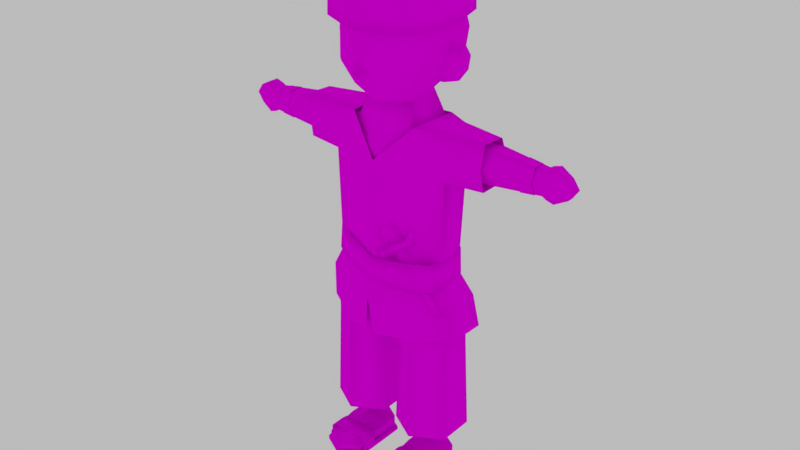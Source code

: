 # Source: Awang_B.blend  (saved by Blender 2.78.0; exported with 4.5.12 LTS)
import bpy
from mathutils import Matrix  # noqa: F401  (used for matrix-valued properties, if any)

bpy.ops.wm.read_factory_settings(use_empty=True)
scene = bpy.context.scene
scene.name = 'Scene'

# ---- collections
col_collection_1 = bpy.data.collections.new('Collection 1'); scene.collection.children.link(col_collection_1)

# ---- images (referenced by path relative to the original .blend; pixels are not part of the script)
import os
ASSET_DIR = os.environ.get("B2B_ASSET_DIR", "")  # directory of the original .blend (textures are referenced by path, not embedded)
HERE = os.path.dirname(os.path.abspath(__file__))  # packed textures are extracted next to this script under _unpacked/

def load_image(name, relpath, width, height, colorspace="sRGB"):
    """Load a texture the original file referenced (path relative to the .blend, or extracted next to this script)."""
    p = next((c for c in (os.path.join(HERE, relpath), os.path.join(ASSET_DIR, relpath)) if relpath and os.path.exists(c)), "")
    if p:
        img = bpy.data.images.load(p, check_existing=True)
        img.name = name
    else:  # same state as the original file: an image datablock whose file is absent (Cycles renders it pink)
        img = bpy.data.images.new(name, width, height)
        img.source = "FILE"
        img.filepath = "//" + (relpath or name)
    img.colorspace_settings.name = colorspace
    return img
img_awang_d_png = load_image('awang_d.png', 'awangwface_d.png', 1024, 1024, 'sRGB')

# ---- materials (node trees are filled in below, after node groups)
mat_skin = bpy.data.materials.new('skin')
mat_skin.alpha_threshold = 0.0
mat_skin.roughness = 0.5
mat_skin.line_color = (0.0, 0.0, 0.0, 1.0)

# ---- material node trees
mat_skin.use_nodes = True; mat_skin.node_tree.nodes.clear()
_N = mat_skin.node_tree.nodes; _L = mat_skin.node_tree.links
n0 = _N.new('ShaderNodeOutputMaterial'); n0.name = 'Material Output'; n0.location = (300, 300)
n1 = _N.new('ShaderNodeBsdfDiffuse'); n1.name = 'Diffuse BSDF'; n1.location = (116, 299)
n2 = _N.new('ShaderNodeTexImage'); n2.name = 'Image Texture'; n2.location = (-88, 327)
n2.width = 140
n2.image = img_awang_d_png
_L.new(n1.outputs[0], n0.inputs[0])
_L.new(n2.outputs[0], n1.inputs[0])
n0.is_active_output = True

# ---- world
world_world = bpy.data.worlds.new('World'); scene.world = world_world
world_world.use_nodes = True; world_world.node_tree.nodes.clear()
_N = world_world.node_tree.nodes; _L = world_world.node_tree.links
n0 = _N.new('ShaderNodeOutputWorld'); n0.name = 'World Output'; n0.location = (300, 300)
n1 = _N.new('ShaderNodeBackground'); n1.name = 'Background'; n1.location = (10, 300)
n1.inputs[0].default_value = (1.0, 1.0, 1.0, 1.0)
n1.inputs[1].default_value = 0.5
_L.new(n1.outputs[0], n0.inputs[0])
n0.is_active_output = True
world_world.color = (0.05088, 0.05088, 0.05088)
world_world.use_sun_shadow = False
world_world.sun_shadow_jitter_overblur = 0.0
world_world.cycles.sampling_method = 'MANUAL'

# ---- meshes
me_awang_b = bpy.data.meshes.new('Awang B')
me_awang_b.from_pydata([(0.8238, -0.3337, 1.651), (0.2324, -0.5163, 2.551), (0.7689, -0.1879, 1.645), (0.1774, -0.3705, 2.544), (0.8896, -0.307, 1.693), (0.3417, -0.4705, 2.652), (0.8346, -0.1612, 1.687), (0.2868, -0.3247, 2.646), (0.7356, -0.3638, 1.721), (0.6806, -0.2181, 1.715), (0.7818, -0.177, 1.779), (0.8368, -0.3228, 1.786), (0.4257, -0.4587, 2.209), (0.3707, -0.3129, 2.203), (0.4951, -0.2625, 2.282), (0.55, -0.4083, 2.289), (0.4493, -0.4592, 2.603), (0.3766, -0.2661, 2.594), (0.5308, -0.4304, 2.56), (0.458, -0.2374, 2.551), (0.1667, -0.5723, 2.457), (0.09395, -0.3792, 2.448), (0.221, -0.5561, 2.362), (0.1483, -0.363, 2.353), (0.4533, -0.4539, 2.687), (0.3805, -0.2609, 2.678), (0.4619, -0.2321, 2.635), (0.5347, -0.4251, 2.644), (0.4579, -0.4257, 2.733), (0.4, -0.2772, 2.726), (0.4625, -0.2534, 2.7), (0.5204, -0.4019, 2.707), (0.2191, -0.608, 2.323), (0.1405, -0.6314, 2.461), (0.0351, -0.352, 2.448), (0.1137, -0.3286, 2.31), (0.1947, -0.5898, 2.328), (0.1294, -0.6093, 2.442), (0.04194, -0.3773, 2.432), (0.1072, -0.3578, 2.318), (0.2057, -0.5519, 2.558), (0.1336, -0.3608, 2.55), (0.277, -0.3008, 2.683), (0.349, -0.4919, 2.691), (0.1751, -0.5907, 2.569), (0.08482, -0.3511, 2.558), (0.2645, -0.2759, 2.725), (0.3548, -0.5155, 2.735), (0.1408, -0.6018, 2.611), (0.05043, -0.3622, 2.6), (0.2301, -0.287, 2.767), (0.3204, -0.5265, 2.778), (0.1186, -0.5736, 2.676), (0.05037, -0.3928, 2.668), (0.186, -0.336, 2.794), (0.2542, -0.5168, 2.802), (0.3793, 0.2488, 5.63), (0.5674, 0.3276, 5.353), (0.6776, 0.1001, 4.785), (0.6694, 0.1048, 4.638), (0.5095, 0.02892, 4.449), (0.3793, -0.2488, 5.63), (0.5599, -0.3198, 5.351), (0.1096, -0.6877, 4.685), (0.1525, -0.6679, 4.599), (0.1101, -0.6819, 4.578), (1.96, -0.117, 3.631), (0.4867, 0.2882, 1.124), (1.96, -0.04906, 3.776), (0.2371, 0.1441, 1.124), (0.2371, -0.1441, 1.124), (0.4867, -0.2882, 1.124), (0.7363, -0.1441, 1.916), (0.7363, -0.1441, 1.124), (0.7363, 0.1441, 1.124), (0.7363, -0.2674, 3.631), (0.2371, 0.1441, -0.5205), (0.2371, -0.1441, -0.5205), (0.7363, 0.1337, 3.86), (0.4867, -0.2882, -0.5205), (0.7363, -0.1441, -0.5205), (0.7363, 0.1337, 3.4), (0.7363, 0.1441, -0.5205), (0.4867, 0.2882, -0.5205), (0.7363, -0.1337, 3.4), (0.7363, 0.2674, 3.631), (0.2371, -0.1441, -0.676), (0.7363, 0.1441, 1.916), (0.7363, -0.1337, 3.863), (0.4867, -0.2882, -0.676), (0.4867, -0.2882, 3.4), (0.3681, 0.3489, 3.631), (0.3681, -0.3489, 3.631), (0.4867, 0.2882, 1.916), (0.4209, 0.282, 3.912), (0.4867, -0.2882, 1.916), (0.7363, -0.1441, -0.676), (0.4867, 0.2882, 3.4), (0.4867, 0.2882, 1.412), (0.4867, -0.2882, 1.412), (0.7363, -0.1441, 1.412), (0.7363, 0.1441, 1.412), (1.96, 0.08674, 3.776), (1.96, 0.1546, 3.631), (1.96, 0.08674, 3.486), (1.96, -0.04906, 3.486), (1.264, -0.1746, 3.631), (1.264, -0.0779, 3.838), (1.332, 0.1175, 3.842), (1.197, 0.1175, 3.842), (1.264, 0.1118, 3.83), (1.332, 0.2161, 3.631), (1.197, 0.2161, 3.631), (1.264, 0.2048, 3.631), (1.332, 0.1175, 3.421), (1.197, 0.1175, 3.421), (1.264, 0.1118, 3.433), (1.264, -0.0779, 3.425), (0.745, 0.1492, 0.3115), (0.7494, -0.1517, 0.4016), (0.7494, -0.1517, 0.2215), (0.7363, -0.1441, 0.3115), (0.4867, -0.3034, 0.4016), (0.4867, -0.3034, 0.2215), (0.4867, -0.2882, 0.3115), (0.224, -0.1517, 0.2215), (0.224, -0.1517, 0.4016), (0.2371, -0.1441, 0.3115), (0.4867, 0.2983, 0.3115), (0.2283, 0.1492, 0.3115), (0.7363, 0.1441, -0.676), (0.3737, -0.282, 3.912), (0.2371, 0.1441, -0.676), (0.4867, 0.2882, -0.676), (0.4867, -0.7145, -0.5905), (0.2371, -0.5704, -0.5905), (0.7363, -0.5704, -0.5905), (0.7363, -0.5704, -0.676), (0.4867, -0.7145, -0.676), (0.2371, -0.5704, -0.676), (2.009, -0.117, 3.631), (2.009, -0.04906, 3.458), (2.009, 0.08674, 3.458), (2.009, 0.1546, 3.631), (2.009, 0.08674, 3.804), (2.009, -0.04906, 3.804), (2.105, -0.117, 3.631), (2.105, -0.04906, 3.43), (2.105, 0.08674, 3.43), (2.105, 0.1546, 3.631), (2.105, 0.08674, 3.832), (2.105, -0.04906, 3.832), (2.266, -0.06153, 3.631), (2.266, -0.02135, 3.512), (2.266, 0.05903, 3.512), (2.266, 0.09921, 3.631), (2.266, 0.05903, 3.75), (2.266, -0.02135, 3.75), (2.348, -0.02135, 3.631), (2.348, 0.05903, 3.631), (0.8973, -0.2271, 1.755), (0.7164, -0.2896, 3.638), (0.7514, 0.1963, 3.941), (0.7852, 0.1994, 3.362), (0.797, -0.2264, 3.353), (0.7291, 0.2944, 3.633), (0.9051, 0.2506, 1.755), (0.7698, -0.2041, 3.934), (0.5166, -0.3507, 3.402), (0.4054, 0.446, 3.634), (0.3997, -0.4185, 3.621), (0.5315, 0.5065, 1.77), (0.4874, 0.3006, 3.962), (0.5222, -0.4601, 1.76), (0.5161, 0.3534, 3.395), (1.269, -0.1991, 3.633), (1.277, -0.143, 3.915), (0.9343, 0.3524, 1.277), (1.281, 0.1663, 3.9), (1.277, 0.2768, 3.627), (0.9265, -0.1932, 1.278), (1.28, 0.1574, 3.359), (1.279, -0.1504, 3.352), (0.4302, -0.3255, 3.947), (0.5117, 0.6464, 1.283), (0.502, -0.459, 1.279), (0.06252, -0.606, 1.279), (0.5042, 0.4114, 1.109), (0.1431, 0.2109, 1.075), (0.1427, -0.2105, 1.075), (0.5042, -0.4115, 1.11), (0.7519, -0.1655, 1.916), (0.8449, -0.2065, 1.125), (0.8446, 0.207, 1.125), (0.7519, 0.1655, 1.916), (0.5208, 0.323, 1.916), (0.5076, -0.2924, 1.916), (0.5284, 0.4055, 1.398), (0.5284, -0.4055, 1.398), (0.8448, -0.2068, 1.412), (0.8448, 0.2068, 1.412), (0.8901, 0.2327, -0.1287), (0.8778, -0.2286, -0.1511), (0.4867, -0.4532, -0.1511), (0.09556, -0.2286, -0.1511), (0.4867, 0.4655, -0.1265), (0.0833, 0.2327, -0.1287), (0.5107, 0.3472, 2.05), (0.4576, -0.393, 1.995), (0.7691, 0.1471, 2.066), (0.7895, -0.1888, 1.997), (0.496, 0.3446, 2.392), (0.4449, -0.3595, 2.339), (0.7592, 0.157, 2.379), (0.771, -0.2159, 2.328), (0.5257, 0.3863, 2.066), (0.5151, -0.4975, 1.997), (0.7718, 0.1301, 2.062), (0.7742, -0.2065, 1.993), (0.5068, 0.3739, 2.393), (0.5312, -0.4895, 2.341), (0.7497, 0.1425, 2.383), (0.7527, -0.1992, 2.331), (0.5411, 0.3722, 2.398), (0.56, 0.3846, 2.071), (0.5436, -0.5215, 2.346), (0.5275, -0.5295, 2.002), (0.7841, 0.1409, 2.388), (0.8062, 0.1284, 2.067), (0.787, -0.2008, 2.336), (0.8085, -0.2082, 1.998), (0.2251, -0.1439, -0.6868), (0.4867, -0.2933, -0.6868), (0.775, -0.1439, -0.6868), (0.7482, 0.1386, -0.6868), (0.2251, 0.1386, -0.6868), (0.4867, 0.2741, -0.6868), (0.7482, -0.5634, -0.6868), (0.4867, -0.6989, -0.6868), (0.2251, -0.5634, -0.6868), (0.4867, 0.3043, -0.7369), (0.775, 0.1549, -0.7369), (0.1983, 0.1549, -0.7369), (0.775, -0.1439, -0.7369), (0.4867, -0.2933, -0.7369), (0.1983, -0.1439, -0.7369), (0.775, -0.5797, -0.7369), (0.4867, -0.7291, -0.7369), (0.1983, -0.5797, -0.7369), (0.4867, 0.3043, -0.6868), (0.775, 0.1549, -0.6868), (0.1983, 0.1549, -0.6868), (0.1983, -0.1439, -0.6868), (0.7482, -0.1439, -0.6868), (0.775, -0.5797, -0.6868), (0.4867, -0.7291, -0.6868), (0.1983, -0.5797, -0.6868), (0.1983, -0.3115, -0.6663), (0.1983, -0.5093, -0.6663), (0.775, -0.3115, -0.6663), (0.775, -0.5093, -0.6663), (0.2251, -0.3115, -0.6663), (0.2251, -0.5093, -0.6663), (0.7482, -0.3115, -0.6663), (0.7482, -0.5093, -0.6663), (0.2022, -0.3115, -0.552), (0.2022, -0.5093, -0.552), (0.7711, -0.3115, -0.552), (0.7711, -0.5093, -0.552), (0.2212, -0.3115, -0.571), (0.2212, -0.5093, -0.571), (0.7522, -0.3115, -0.571), (0.7522, -0.5093, -0.571), (0.2741, -0.3115, -0.4896), (0.2741, -0.5093, -0.4896), (0.2741, -0.3115, -0.5086), (0.2741, -0.5093, -0.5086), (0.696, -0.3115, -0.4825), (0.696, -0.5093, -0.4825), (0.696, -0.3115, -0.5093), (0.696, -0.5093, -0.5093), (0.4851, -0.3115, -0.4861), (0.4851, -0.3115, -0.5089), (0.4851, -0.5093, -0.5089), (0.4851, -0.5093, -0.4861), (0.5523, 0.5039, 5.107), (0.5191, -0.5288, 5.103), (0.6643, 0.1731, 5.114), (0.6654, -0.2615, 5.097), (0.5056, 0.4674, 5.616), (0.4879, -0.486, 5.548), (0.5842, 0.1808, 5.602), (0.5851, -0.2425, 5.535), (0.5177, 0.5432, 5.593), (0.58, 0.5831, 5.11), (0.4993, -0.5619, 5.531), (0.5426, -0.609, 5.104), (0.6043, 0.2155, 5.578), (0.7058, 0.2034, 5.119), (0.6071, -0.2825, 5.51), (0.7077, -0.3047, 5.098), (0.5762, 0.5749, 5.415), (0.5438, -0.597, 5.36), (0.7017, 0.214, 5.409), (0.7037, -0.2994, 5.349), (0.2101, -0.6197, 5.463), (0.1898, -0.5757, 5.64), (0.2101, -0.5516, 5.463), (-0.0001116, -0.7211, 5.719), (-0.0001116, -0.7692, 5.626), (0.1898, -0.6338, 5.594), (1.692, -0.1427, 3.631), (1.692, -0.06194, 3.812), (1.692, 0.09962, 3.812), (1.692, 0.1971, 3.631), (1.692, 0.09962, 3.454), (1.692, -0.06194, 3.454), (1.869, -0.1366, 3.631), (1.869, -0.05249, 3.469), (1.869, 0.09017, 3.469), (1.869, 0.1782, 3.631), (1.869, 0.09017, 3.792), (1.869, -0.0653, 3.792), (0.6683, -0.05717, 4.797), (0.6325, -0.1288, 4.633), (0.5269, -0.05317, 4.44), (0.639, 0.3862, 4.977), (0.6086, 0.3306, 4.584), (0.3239, 0.1788, 4.259), (0.6029, -0.3412, 4.976), (0.589, -0.3572, 4.611), (0.3349, -0.1911, 4.198), (0.7275, -0.09254, 4.619), (0.7393, 0.1117, 4.63), (0.7983, 0.1058, 4.865), (0.5954, 0.04205, 4.423), (0.8028, 0.005791, 4.862), (0.6161, -0.02499, 4.437), (0.8314, 0.001829, 4.591), (0.8255, 0.1313, 4.588), (0.8634, 0.1167, 4.76), (0.7389, 0.08759, 4.451), (0.8666, 0.05307, 4.758), (0.7451, 0.039, 4.461), (-3.63e-07, 0.4976, 5.63), (-3.421e-07, 0.6552, 5.353), (0.0, 0.7385, 4.978), (0.0, 0.6653, 4.601), (0.0, 0.3862, 4.3), (-3.707e-07, -2.488e-09, 5.731), (-0.3793, 0.2488, 5.63), (-0.5674, 0.3276, 5.353), (-0.6776, 0.1001, 4.785), (-0.6694, 0.1048, 4.638), (-0.5095, 0.02892, 4.449), (-0.3793, -0.2488, 5.63), (-0.5599, -0.3198, 5.351), (-0.1096, -0.6877, 4.685), (-0.1525, -0.6679, 4.599), (-0.1101, -0.6819, 4.578), (-3.63e-07, -0.4976, 5.63), (0.0, -0.6386, 5.346), (0.0, -0.7246, 4.737), (-2.85e-07, -0.7964, 4.574), (0.0, -0.2928, 4.102), (-1.96, -0.117, 3.631), (-0.4867, 0.2882, 1.124), (-1.96, -0.04906, 3.776), (-0.2371, 0.1441, 1.124), (-8.257e-08, -0.4303, 1.916), (-0.2371, -0.1441, 1.124), (-0.4867, -0.2882, 1.124), (-0.7363, -0.1441, 1.916), (-0.7363, -0.1441, 1.124), (-0.7363, 0.1441, 1.124), (-0.7363, -0.2674, 3.631), (-0.2371, 0.1441, -0.5205), (-0.2371, -0.1441, -0.5205), (-0.7363, 0.1337, 3.86), (-0.4867, -0.2882, -0.5205), (-0.7363, -0.1441, -0.5205), (-0.7363, 0.1337, 3.4), (-0.7363, 0.1441, -0.5205), (-0.4867, 0.2882, -0.5205), (-1.764e-07, -0.4303, 3.158), (-0.7363, -0.1337, 3.4), (-1.946e-07, 0.4303, 3.4), (-2.121e-07, -0.4801, 3.631), (-0.7363, 0.2674, 3.631), (-2.121e-07, 0.4303, 3.631), (-8.257e-08, 0.4303, 1.916), (-0.2371, -0.1441, -0.676), (-0.7363, 0.1441, 1.916), (-0.7363, -0.1337, 3.863), (-0.4867, -0.2882, -0.676), (-0.4867, -0.2882, 3.4), (-0.3681, 0.3489, 3.631), (-0.3681, -0.3489, 3.631), (-0.4867, 0.2882, 1.916), (-0.4209, 0.282, 3.912), (-0.4867, -0.2882, 1.916), (-0.7363, -0.1441, -0.676), (-0.4867, 0.2882, 3.4), (-0.4867, 0.2882, 1.412), (-4.457e-08, 0.4303, 1.412), (-4.457e-08, -0.4303, 1.412), (-0.4867, -0.2882, 1.412), (-0.7363, -0.1441, 1.412), (-0.7363, 0.1441, 1.412), (-1.96, 0.08674, 3.776), (-1.96, 0.1546, 3.631), (-1.96, 0.08674, 3.486), (-1.96, -0.04906, 3.486), (-1.264, -0.1746, 3.631), (-1.264, -0.0779, 3.838), (-1.332, 0.1175, 3.842), (-1.197, 0.1175, 3.842), (-1.264, 0.1118, 3.83), (-1.332, 0.2161, 3.631), (-1.197, 0.2161, 3.631), (-1.264, 0.2048, 3.631), (-1.332, 0.1175, 3.421), (-1.197, 0.1175, 3.421), (-1.264, 0.1118, 3.433), (-1.264, -0.0779, 3.425), (-0.745, 0.1492, 0.3115), (-0.7494, -0.1517, 0.4016), (-0.7494, -0.1517, 0.2215), (-0.7363, -0.1441, 0.3115), (-0.4867, -0.3034, 0.4016), (-0.4867, -0.3034, 0.2215), (-0.4867, -0.2882, 0.3115), (-0.224, -0.1517, 0.2215), (-0.224, -0.1517, 0.4016), (-0.2371, -0.1441, 0.3115), (-0.4867, 0.2983, 0.3115), (-0.2283, 0.1492, 0.3115), (-2.333e-07, 0.4303, 3.912), (-0.7363, 0.1441, -0.676), (-0.3737, -0.282, 3.912), (-2.333e-07, -0.38, 3.912), (-0.2371, 0.1441, -0.676), (-0.4867, 0.2882, -0.676), (-0.4867, -0.7145, -0.5905), (-0.2371, -0.5704, -0.5905), (-0.7363, -0.5704, -0.5905), (-0.7363, -0.5704, -0.676), (-0.4867, -0.7145, -0.676), (-0.2371, -0.5704, -0.676), (-2.009, -0.117, 3.631), (-2.009, -0.04906, 3.458), (-2.009, 0.08674, 3.458), (-2.009, 0.1546, 3.631), (-2.009, 0.08674, 3.804), (-2.009, -0.04906, 3.804), (-2.105, -0.117, 3.631), (-2.105, -0.04906, 3.43), (-2.105, 0.08674, 3.43), (-2.105, 0.1546, 3.631), (-2.105, 0.08674, 3.832), (-2.105, -0.04906, 3.832), (-2.266, -0.06153, 3.631), (-2.266, -0.02135, 3.512), (-2.266, 0.05903, 3.512), (-2.266, 0.09921, 3.631), (-2.266, 0.05903, 3.75), (-2.266, -0.02135, 3.75), (-2.348, -0.02135, 3.631), (-2.348, 0.05903, 3.631), (0.0, -0.6347, 1.758), (-0.8973, -0.2271, 1.755), (-0.7164, -0.2896, 3.638), (-0.7514, 0.1963, 3.941), (-0.7852, 0.1994, 3.362), (0.0, -0.5145, 3.157), (-0.797, -0.2264, 3.353), (0.0, 0.512, 3.399), (0.0, -0.5096, 3.51), (-0.7291, 0.2944, 3.633), (0.0, 0.5528, 3.64), (0.0, 0.7061, 1.764), (-0.9051, 0.2506, 1.755), (-0.7698, -0.2041, 3.934), (-0.5166, -0.3507, 3.402), (-0.4054, 0.446, 3.634), (-0.3997, -0.4185, 3.621), (-0.5315, 0.5065, 1.77), (-0.4874, 0.3006, 3.962), (-0.5222, -0.4601, 1.76), (-0.5161, 0.3534, 3.395), (-1.269, -0.1991, 3.633), (-1.277, -0.143, 3.915), (-0.9343, 0.3524, 1.277), (-1.281, 0.1663, 3.9), (0.0, 0.8404, 1.277), (-1.277, 0.2768, 3.627), (-0.9265, -0.1932, 1.278), (-1.28, 0.1574, 3.359), (-1.279, -0.1504, 3.352), (0.0, 0.4762, 3.863), (-0.4302, -0.3255, 3.947), (-0.5117, 0.6464, 1.283), (-0.502, -0.459, 1.279), (-0.06252, -0.606, 1.279), (-0.5042, 0.4114, 1.109), (-0.1431, 0.2109, 1.075), (-8.257e-08, -0.4408, 1.916), (-0.1427, -0.2105, 1.075), (-0.5042, -0.4115, 1.11), (-0.7519, -0.1655, 1.916), (-0.8449, -0.2065, 1.125), (-0.8446, 0.207, 1.125), (-8.257e-08, 0.4408, 1.916), (-0.7519, 0.1655, 1.916), (-0.5208, 0.323, 1.916), (-0.5076, -0.2924, 1.916), (-0.5284, 0.4055, 1.398), (-4.09e-08, 0.4685, 1.364), (-4.09e-08, -0.5067, 1.364), (-0.5284, -0.4055, 1.398), (-0.8448, -0.2068, 1.412), (-0.8448, 0.2068, 1.412), (-0.8901, 0.2327, -0.1287), (-0.8778, -0.2286, -0.1511), (-0.4867, -0.4532, -0.1511), (-0.09556, -0.2286, -0.1511), (-0.4867, 0.4655, -0.1265), (-0.0833, 0.2327, -0.1287), (0.0, 0.5334, 2.064), (-0.5107, 0.3472, 2.05), (-0.4576, -0.393, 1.995), (-0.7691, 0.1471, 2.066), (0.0, -0.5458, 1.963), (-0.7895, -0.1888, 1.997), (0.0, 0.4992, 2.394), (-0.496, 0.3446, 2.392), (-0.4449, -0.3595, 2.339), (-0.7592, 0.157, 2.379), (0.0, -0.5037, 2.255), (-0.771, -0.2159, 2.328), (-9.521e-08, 0.5546, 2.068), (-0.5257, 0.3863, 2.066), (-0.4528, -0.4136, 1.997), (-0.7718, 0.1301, 2.062), (-8.854e-08, -0.5501, 1.963), (-0.7742, -0.2065, 1.993), (-1.16e-07, 0.5317, 2.396), (-0.5068, 0.3739, 2.393), (-0.452, -0.3957, 2.341), (-0.7497, 0.1425, 2.383), (-1.072e-07, -0.5274, 2.258), (-0.7527, -0.1992, 2.331), (-0.5411, 0.3722, 2.398), (-0.56, 0.3846, 2.071), (-0.4863, -0.3973, 2.346), (-0.4871, -0.4152, 2.002), (-0.7841, 0.1409, 2.388), (-0.8062, 0.1284, 2.067), (-1.075e-07, -0.5374, 2.263), (-8.884e-08, -0.5601, 1.968), (-0.787, -0.2008, 2.336), (-0.8085, -0.2082, 1.998), (-9.551e-08, 0.5671, 2.073), (-1.163e-07, 0.5442, 2.401), (-0.2251, -0.1439, -0.6868), (-0.4867, -0.2933, -0.6868), (-0.775, -0.1439, -0.6868), (-0.7482, 0.1386, -0.6868), (-0.2251, 0.1386, -0.6868), (-0.4867, 0.2741, -0.6868), (-0.7482, -0.5634, -0.6868), (-0.4867, -0.6989, -0.6868), (-0.2251, -0.5634, -0.6868), (-0.4867, 0.3043, -0.7369), (-0.775, 0.1549, -0.7369), (-0.1983, 0.1549, -0.7369), (-0.775, -0.1439, -0.7369), (-0.4867, -0.2933, -0.7369), (-0.1983, -0.1439, -0.7369), (-0.775, -0.5797, -0.7369), (-0.4867, -0.7291, -0.7369), (-0.1983, -0.5797, -0.7369), (-0.4867, 0.3043, -0.6868), (-0.775, 0.1549, -0.6868), (-0.1983, 0.1549, -0.6868), (-0.1983, -0.1439, -0.6868), (-0.7482, -0.1439, -0.6868), (-0.775, -0.5797, -0.6868), (-0.4867, -0.7291, -0.6868), (-0.1983, -0.5797, -0.6868), (-0.1983, -0.3115, -0.6663), (-0.1983, -0.5093, -0.6663), (-0.775, -0.3115, -0.6663), (-0.775, -0.5093, -0.6663), (-0.2251, -0.3115, -0.6663), (-0.2251, -0.5093, -0.6663), (-0.7482, -0.3115, -0.6663), (-0.7482, -0.5093, -0.6663), (-0.2022, -0.3115, -0.552), (-0.2022, -0.5093, -0.552), (-0.7711, -0.3115, -0.552), (-0.7711, -0.5093, -0.552), (-0.2212, -0.3115, -0.571), (-0.2212, -0.5093, -0.571), (-0.7522, -0.3115, -0.571), (-0.7522, -0.5093, -0.571), (-0.2741, -0.3115, -0.4896), (-0.2741, -0.5093, -0.4896), (-0.2741, -0.3115, -0.5086), (-0.2741, -0.5093, -0.5086), (-0.696, -0.3115, -0.4825), (-0.696, -0.5093, -0.4825), (-0.696, -0.3115, -0.5093), (-0.696, -0.5093, -0.5093), (-0.4851, -0.3115, -0.4861), (-0.4851, -0.3115, -0.5089), (-0.4851, -0.5093, -0.5089), (-0.4851, -0.5093, -0.4861), (-3.234e-07, 0.7212, 5.105), (-0.5523, 0.5039, 5.107), (-0.5191, -0.5288, 5.103), (-0.6643, 0.1731, 5.114), (-3.22e-07, -0.7158, 5.087), (-0.6654, -0.2615, 5.097), (-3.623e-07, 0.663, 5.62), (-0.5056, 0.4674, 5.616), (-0.4879, -0.486, 5.548), (-0.5842, 0.1808, 5.602), (-3.563e-07, -0.6595, 5.541), (-0.5851, -0.2425, 5.535), (-0.5177, 0.5432, 5.593), (-0.58, 0.5831, 5.11), (-0.4993, -0.5619, 5.531), (-0.5426, -0.609, 5.104), (-0.6043, 0.2155, 5.578), (-0.7058, 0.2034, 5.119), (-3.55e-07, -0.7625, 5.524), (-3.219e-07, -0.8277, 5.085), (-0.6071, -0.2825, 5.51), (-0.7077, -0.3047, 5.098), (-3.235e-07, 0.8363, 5.107), (-3.607e-07, 0.7691, 5.599), (-0.5762, 0.5749, 5.415), (-0.5438, -0.597, 5.36), (-0.7017, 0.214, 5.409), (-3.399e-07, -0.8117, 5.324), (-0.7037, -0.2994, 5.349), (-3.469e-07, 0.8202, 5.417), (-3.504e-07, -0.6197, 5.463), (-0.2081, -0.8688, 5.523), (-3.504e-07, -0.5516, 5.463), (-0.2081, -0.9042, 5.582), (-0.2101, -0.6197, 5.463), (-0.1898, -0.5757, 5.64), (-0.2101, -0.5516, 5.463), (-3.638e-07, -0.5757, 5.64), (-0.1383, -0.7692, 5.626), (-0.1383, -0.7211, 5.719), (-0.2765, -0.7211, 5.719), (-0.2765, -0.7692, 5.626), (-0.1898, -0.6338, 5.594), (-3.603e-07, -0.6338, 5.594), (-1.692, -0.1427, 3.631), (-1.692, -0.06194, 3.812), (-1.692, 0.09962, 3.812), (-1.692, 0.1971, 3.631), (-1.692, 0.09962, 3.454), (-1.692, -0.06194, 3.454), (-1.869, -0.1366, 3.631), (-1.869, -0.05249, 3.469), (-1.869, 0.09017, 3.469), (-1.869, 0.1782, 3.631), (-1.869, 0.09017, 3.792), (-1.869, -0.0653, 3.792), (-0.6683, -0.05717, 4.797), (-0.6325, -0.1288, 4.633), (-0.5269, -0.05317, 4.44), (0.0, -0.7142, 4.559), (0.0, -0.7042, 4.982), (-0.639, 0.3862, 4.977), (-0.6086, 0.3306, 4.584), (-0.3239, 0.1788, 4.259), (-0.6029, -0.3412, 4.976), (-0.589, -0.3572, 4.611), (-0.3349, -0.1911, 4.198), (-0.7275, -0.09254, 4.619), (-0.7393, 0.1117, 4.63), (-0.7983, 0.1058, 4.865), (-0.5954, 0.04205, 4.423), (-0.8028, 0.005791, 4.862), (-0.6161, -0.02499, 4.437), (-0.8314, 0.001829, 4.591), (-0.8255, 0.1313, 4.588), (-0.8634, 0.1167, 4.76), (-0.7389, 0.08759, 4.451), (-0.8666, 0.05307, 4.758), (-0.7451, 0.039, 4.461), (0.5773, 0.0522, -0.4466), (0.3961, 0.0522, -0.4466), (0.4867, 0.1045, -0.4466), (0.5774, -0.05248, -0.4496), (0.4867, -0.1049, -0.4496), (0.396, -0.05248, -0.4496), (-0.5776, 0.05228, -0.449), (-0.3958, 0.05228, -0.449), (-0.4867, 0.1048, -0.449), (-0.5779, -0.0529, -0.4556), (-0.4867, -0.1056, -0.4556), (-0.3954, -0.0529, -0.4556), (-0.4385, -0.5315, 4.971), (-0.2226, -0.3515, 5.63), (-0.4287, -0.4363, 5.357), (0.0, -0.6297, 4.357), (-0.2056, -0.5624, 4.394), (-0.415, -0.5442, 4.597), (0.1964, -0.5767, 4.403), (0.4386, -0.5328, 4.598), (0.3757, -0.4965, 5.359), (0.4577, -0.5062, 4.964), (0.2235, -0.351, 5.63), (-3.666e-07, -0.267, 5.677), (0.0, -0.5343, 3.416), (0.7717, -0.3644, 1.996), (0.7038, -0.3514, 2.33), (0.8046, -0.3681, 2.006), (0.7367, -0.355, 2.34), (0.4678, -0.4081, 5.355), (0.5151, -0.4479, 4.6), (0.2594, -0.4342, 4.295), (0.0, -0.4984, 4.215), (-0.4943, -0.3781, 5.354), (-0.5092, -0.4582, 4.597), (-0.2607, -0.4142, 4.297), (-0.5216, -0.4381, 4.974), (-0.301, -0.3002, 5.63), (0.5334, -0.4265, 4.97), (0.3014, -0.2999, 5.63), (0.0, -0.1335, 5.704)], [], [(12, 1, 3, 13), (13, 3, 7, 14), (14, 7, 5, 15), (15, 5, 1, 12), (2, 6, 4, 0), (5, 7, 42, 43), (4, 11, 8, 0), (6, 10, 11, 4), (2, 9, 10, 6), (0, 8, 9, 2), (11, 15, 12, 8), (10, 14, 15, 11), (9, 13, 14, 10), (8, 12, 13, 9), (20, 16, 17, 21), (22, 18, 16, 20), (16, 18, 27, 24), (17, 19, 23, 21), (19, 18, 22, 23), (21, 23, 35, 34), (24, 27, 31, 28), (19, 17, 25, 26), (18, 19, 26, 27), (17, 16, 24, 25), (30, 29, 28, 31), (26, 25, 29, 30), (27, 26, 30, 31), (25, 24, 28, 29), (34, 35, 39, 38), (22, 20, 33, 32), (23, 22, 32, 35), (20, 21, 34, 33), (36, 37, 38, 39), (33, 34, 38, 37), (35, 32, 36, 39), (32, 33, 37, 36), (43, 42, 46, 47), (3, 1, 40, 41), (1, 5, 43, 40), (7, 3, 41, 42), (44, 47, 51, 48), (41, 40, 44, 45), (40, 43, 47, 44), (42, 41, 45, 46), (51, 50, 54, 55), (46, 45, 49, 50), (47, 46, 50, 51), (45, 44, 48, 49), (54, 53, 52, 55), (49, 48, 52, 53), (48, 51, 55, 52), (50, 49, 53, 54), (346, 345, 57, 326), (344, 349, 56), (328, 331, 131, 94), (347, 346, 326, 327), (345, 344, 56, 57), (348, 347, 327, 328), (348, 328, 94, 437), (324, 325, 337, 332), (57, 56, 61, 62), (58, 323, 336, 334), (326, 57, 62, 329), (56, 349, 61), (82, 80, 96, 130), (64, 63, 362, 363), (726, 736, 719, 717), (65, 64, 363, 677), (735, 726, 717, 718), (736, 737, 720, 719), (98, 67, 69, 404), (404, 69, 70, 405), (405, 70, 71, 99), (99, 71, 73, 100), (702, 698, 76, 77), (100, 73, 74, 101), (101, 74, 67, 98), (84, 117, 106, 75), (111, 108, 102, 103), (114, 111, 103, 104), (117, 114, 104, 105), (85, 112, 115, 81), (77, 86, 139, 135), (106, 117, 105, 66), (87, 81, 84, 72), (95, 90, 384, 369), (97, 91, 85, 81), (90, 92, 387, 384), (91, 94, 78, 85), (92, 131, 440, 387), (132, 133, 130, 96, 89, 86), (67, 74, 118, 128), (93, 97, 81, 87), (390, 386, 97, 93), (71, 70, 126, 122), (78, 94, 131, 88), (75, 88, 131, 92), (389, 437, 94, 91), (84, 75, 92, 90), (386, 389, 91, 97), (72, 84, 90, 95), (87, 101, 98, 93), (72, 100, 101, 87), (95, 99, 100, 72), (369, 405, 99, 95), (93, 98, 404, 390), (701, 702, 77, 79), (697, 700, 80, 82), (700, 701, 79, 80), (66, 105, 141, 140), (88, 107, 109, 78), (81, 115, 117, 84), (75, 106, 107, 88), (78, 109, 112, 85), (108, 107, 68, 102), (109, 107, 110), (110, 107, 108), (112, 109, 110, 113), (113, 110, 108, 111), (115, 112, 113, 116), (116, 113, 111, 114), (117, 115, 116), (117, 116, 114), (107, 106, 66, 68), (74, 73, 119, 118), (698, 699, 83, 76), (70, 69, 129, 126), (73, 71, 122, 119), (69, 67, 128, 129), (118, 119, 121), (118, 121, 120), (119, 122, 124, 121), (121, 124, 123, 120), (126, 129, 127), (127, 129, 125), (122, 126, 127, 124), (124, 127, 125, 123), (699, 697, 82, 83), (331, 364, 440, 131), (77, 76, 132, 86), (83, 82, 130, 133), (80, 79, 134, 136), (76, 83, 133, 132), (136, 134, 138, 137), (134, 135, 139, 138), (86, 89, 138, 139), (79, 77, 135, 134), (89, 96, 137, 138), (96, 80, 136, 137), (145, 140, 146, 151), (68, 66, 140, 145), (103, 102, 144, 143), (104, 103, 143, 142), (105, 104, 142, 141), (102, 68, 145, 144), (150, 151, 157, 156), (143, 144, 150, 149), (141, 142, 148, 147), (144, 145, 151, 150), (142, 143, 149, 148), (140, 141, 147, 146), (155, 156, 159), (148, 149, 155, 154), (146, 147, 153, 152), (151, 146, 152, 157), (149, 150, 156, 155), (147, 148, 154, 153), (153, 154, 159, 158), (156, 157, 158, 159), (154, 155, 159), (152, 153, 158), (157, 152, 158), (164, 182, 175, 161), (181, 182, 164, 163), (213, 163, 164, 214), (212, 168, 474, 538), (174, 169, 165, 163), (168, 170, 721, 474), (169, 172, 162, 165), (485, 721, 477, 500), (211, 174, 163, 213), (534, 476, 174, 211), (162, 172, 183, 167), (161, 167, 183, 170), (479, 499, 172, 169), (164, 161, 170, 168), (476, 479, 169, 174), (214, 164, 168, 212), (173, 469, 186, 185), (176, 178, 162, 167), (161, 175, 176, 167), (179, 181, 163, 165), (166, 160, 180, 177), (160, 173, 185, 180), (480, 171, 184, 494), (171, 166, 177, 184), (178, 179, 165, 162), (197, 187, 188, 517), (517, 188, 189, 518), (518, 189, 190, 198), (198, 190, 192, 199), (199, 192, 193, 200), (200, 193, 187, 197), (187, 193, 201, 205), (194, 200, 197, 195), (191, 199, 200, 194), (196, 198, 199, 191), (506, 518, 198, 196), (195, 197, 517, 512), (203, 202, 192, 190), (204, 203, 190, 189), (206, 204, 189, 188), (188, 187, 205, 206), (202, 201, 193, 192), (160, 210, 208, 173), (480, 528, 207, 171), (171, 207, 209, 166), (173, 208, 532, 469), (166, 209, 210, 160), (210, 214, 212, 208), (528, 534, 211, 207), (207, 211, 213, 209), (208, 212, 538, 532), (209, 213, 214, 210), (722, 216, 220, 723), (540, 215, 219, 546), (215, 217, 221, 219), (216, 544, 550, 220), (217, 218, 222, 221), (724, 725, 225, 226), (562, 563, 223, 224), (224, 223, 227, 228), (226, 225, 558, 559), (228, 227, 229, 230), (218, 217, 228, 230), (215, 540, 562, 224), (219, 221, 227, 223), (217, 215, 224, 228), (220, 550, 558, 225), (723, 220, 225, 725), (544, 216, 226, 559), (221, 222, 229, 227), (722, 218, 230, 724), (546, 219, 223, 563), (235, 231, 232, 253, 234, 236), (231, 239, 238, 232), (232, 238, 237, 253), (242, 240, 241, 243, 244, 245), (245, 244, 247, 248), (244, 243, 246, 247), (251, 249, 240, 242), (233, 254, 246, 243), (256, 252, 245, 248), (254, 255, 247, 246), (249, 250, 241, 240), (255, 256, 248, 247), (250, 233, 243, 241), (252, 251, 242, 245), (236, 234, 250, 249), (235, 236, 249, 251), (231, 235, 251, 252), (234, 253, 233, 250), (237, 238, 255, 254), (238, 239, 256, 255), (237, 254, 260, 264), (256, 239, 262, 258), (261, 257, 265, 269), (264, 260, 268, 272), (254, 233, 259, 260), (231, 252, 257, 261), (252, 256, 258, 257), (253, 237, 264, 263), (233, 253, 263, 259), (239, 231, 261, 262), (269, 265, 273, 275), (267, 271, 279, 277), (262, 261, 269, 270), (257, 258, 266, 265), (258, 262, 270, 266), (259, 263, 271, 267), (263, 264, 272, 271), (260, 259, 267, 268), (270, 269, 275, 276), (265, 266, 274, 273), (266, 270, 276, 274), (271, 272, 280, 279), (268, 267, 277, 278), (272, 268, 278, 280), (281, 277, 279, 282), (282, 279, 280, 283), (283, 280, 278, 284), (284, 278, 277, 281), (274, 284, 281, 273), (276, 283, 284, 274), (275, 282, 283, 276), (273, 281, 282, 275), (288, 286, 290, 292), (618, 285, 289, 624), (285, 287, 291, 289), (286, 622, 628, 290), (287, 288, 292, 291), (304, 299, 295, 302), (647, 641, 293, 301), (301, 293, 297, 303), (302, 295, 636, 645), (303, 297, 299, 304), (288, 287, 298, 300), (285, 618, 640, 294), (289, 291, 297, 293), (287, 285, 294, 298), (290, 628, 636, 295), (292, 290, 295, 299), (622, 286, 296, 637), (291, 292, 299, 297), (286, 288, 300, 296), (624, 289, 293, 641), (298, 303, 304, 300), (296, 302, 645, 637), (294, 301, 303, 298), (640, 647, 301, 294), (300, 304, 302, 296), (657, 651, 308), (308, 651, 649, 309), (309, 649, 656), (310, 309, 656, 661), (306, 308, 309, 310), (655, 657, 308, 306), (650, 655, 306, 307), (307, 306, 310, 305), (305, 310, 661, 648), (311, 316, 318, 317), (312, 311, 317, 322), (314, 313, 321, 320), (315, 314, 320, 319), (316, 315, 319, 318), (313, 312, 322, 321), (64, 65, 715, 716), (65, 677, 712, 715), (362, 63, 718, 678), (58, 59, 327, 326), (59, 60, 328, 327), (324, 323, 329, 330), (325, 324, 330, 331), (60, 325, 331, 328), (323, 58, 326, 329), (335, 333, 339, 341), (332, 337, 343, 338), (60, 59, 333, 335), (325, 60, 335, 337), (323, 324, 332, 336), (59, 58, 334, 333), (339, 340, 342, 338), (341, 339, 338, 343), (337, 335, 341, 343), (336, 332, 338, 342), (333, 334, 340, 339), (334, 336, 342, 340), (346, 679, 351, 345), (344, 350, 349), (681, 399, 439, 684), (347, 680, 679, 346), (345, 351, 350, 344), (348, 681, 680, 347), (348, 437, 399, 681), (675, 685, 690, 676), (351, 356, 355, 350), (352, 687, 689, 674), (679, 682, 356, 351), (350, 355, 349), (382, 438, 401, 380), (358, 363, 362, 357), (730, 711, 710, 734), (359, 677, 363, 358), (733, 709, 711, 730), (734, 710, 720, 737), (403, 404, 368, 366), (404, 405, 370, 368), (405, 406, 371, 370), (406, 407, 373, 371), (708, 377, 376, 704), (407, 408, 374, 373), (408, 403, 366, 374), (385, 375, 413, 424), (418, 410, 409, 415), (421, 411, 410, 418), (424, 412, 411, 421), (388, 381, 422, 419), (377, 444, 448, 391), (413, 365, 412, 424), (392, 372, 385, 381), (400, 369, 384, 395), (402, 381, 388, 396), (395, 384, 387, 397), (396, 388, 378, 399), (397, 387, 440, 439), (441, 391, 394, 401, 438, 442), (366, 435, 425, 374), (398, 392, 381, 402), (390, 398, 402, 386), (371, 429, 433, 370), (378, 393, 439, 399), (375, 397, 439, 393), (389, 396, 399, 437), (385, 395, 397, 375), (386, 402, 396, 389), (372, 400, 395, 385), (392, 398, 403, 408), (372, 392, 408, 407), (400, 372, 407, 406), (369, 400, 406, 405), (398, 390, 404, 403), (707, 379, 377, 708), (703, 382, 380, 706), (706, 380, 379, 707), (365, 449, 450, 412), (393, 378, 416, 414), (381, 385, 424, 422), (375, 393, 414, 413), (378, 388, 419, 416), (415, 409, 367, 414), (416, 417, 414), (417, 415, 414), (419, 420, 417, 416), (420, 418, 415, 417), (422, 423, 420, 419), (423, 421, 418, 420), (424, 423, 422), (424, 421, 423), (414, 367, 365, 413), (374, 425, 426, 373), (704, 376, 383, 705), (370, 433, 436, 368), (373, 426, 429, 371), (368, 436, 435, 366), (425, 428, 426), (425, 427, 428), (426, 428, 431, 429), (428, 427, 430, 431), (433, 434, 436), (434, 432, 436), (429, 431, 434, 433), (431, 430, 432, 434), (705, 383, 382, 703), (729, 732, 684, 364), (684, 439, 440, 364), (377, 391, 441, 376), (383, 442, 438, 382), (380, 445, 443, 379), (376, 441, 442, 383), (445, 446, 447, 443), (443, 447, 448, 444), (391, 448, 447, 394), (379, 443, 444, 377), (394, 447, 446, 401), (401, 446, 445, 380), (454, 460, 455, 449), (367, 454, 449, 365), (410, 452, 453, 409), (411, 451, 452, 410), (412, 450, 451, 411), (409, 453, 454, 367), (459, 465, 466, 460), (452, 458, 459, 453), (450, 456, 457, 451), (453, 459, 460, 454), (451, 457, 458, 452), (449, 455, 456, 450), (464, 468, 465), (457, 463, 464, 458), (455, 461, 462, 456), (460, 466, 461, 455), (458, 464, 465, 459), (456, 462, 463, 457), (462, 467, 468, 463), (465, 468, 467, 466), (463, 468, 464), (461, 467, 462), (466, 467, 461), (475, 471, 490, 498), (497, 473, 475, 498), (537, 539, 475, 473), (536, 538, 474, 483), (489, 473, 478, 484), (483, 474, 721, 485), (484, 478, 472, 487), (535, 537, 473, 489), (534, 535, 489, 476), (472, 482, 500, 487), (471, 485, 500, 482), (479, 484, 487, 499), (475, 483, 485, 471), (476, 489, 484, 479), (539, 536, 483, 475), (488, 502, 503, 469), (491, 482, 472, 493), (471, 482, 491, 490), (495, 478, 473, 497), (481, 492, 496, 470), (470, 496, 502, 488), (480, 494, 501, 486), (486, 501, 492, 481), (493, 472, 478, 495), (516, 517, 505, 504), (517, 518, 507, 505), (518, 519, 508, 507), (519, 520, 510, 508), (520, 521, 511, 510), (521, 516, 504, 511), (504, 526, 522, 511), (513, 514, 516, 521), (509, 513, 521, 520), (515, 509, 520, 519), (506, 515, 519, 518), (514, 512, 517, 516), (524, 508, 510, 523), (525, 507, 508, 524), (527, 505, 507, 525), (505, 527, 526, 504), (523, 510, 511, 522), (470, 488, 530, 533), (480, 486, 529, 528), (486, 481, 531, 529), (488, 469, 532, 530), (481, 470, 533, 531), (533, 530, 536, 539), (528, 529, 535, 534), (529, 531, 537, 535), (530, 532, 538, 536), (531, 533, 539, 537), (545, 551, 548, 542), (540, 546, 547, 541), (541, 547, 549, 543), (542, 548, 550, 544), (543, 549, 551, 545), (561, 555, 554, 560), (562, 553, 552, 563), (553, 557, 556, 552), (555, 559, 558, 554), (557, 561, 560, 556), (545, 561, 557, 543), (541, 553, 562, 540), (547, 552, 556, 549), (543, 557, 553, 541), (548, 554, 558, 550), (551, 560, 554, 548), (544, 559, 555, 542), (549, 556, 560, 551), (542, 555, 561, 545), (546, 563, 552, 547), (568, 569, 567, 586, 565, 564), (564, 565, 571, 572), (565, 586, 570, 571), (575, 578, 577, 576, 574, 573), (578, 581, 580, 577), (577, 580, 579, 576), (584, 575, 573, 582), (566, 576, 579, 587), (589, 581, 578, 585), (587, 579, 580, 588), (582, 573, 574, 583), (588, 580, 581, 589), (583, 574, 576, 566), (585, 578, 575, 584), (569, 582, 583, 567), (568, 584, 582, 569), (564, 585, 584, 568), (567, 583, 566, 586), (570, 587, 588, 571), (571, 588, 589, 572), (570, 597, 593, 587), (589, 591, 595, 572), (594, 602, 598, 590), (597, 605, 601, 593), (587, 593, 592, 566), (564, 594, 590, 585), (585, 590, 591, 589), (586, 596, 597, 570), (566, 592, 596, 586), (572, 595, 594, 564), (602, 608, 606, 598), (600, 610, 612, 604), (595, 603, 602, 594), (590, 598, 599, 591), (591, 599, 603, 595), (592, 600, 604, 596), (596, 604, 605, 597), (593, 601, 600, 592), (603, 609, 608, 602), (598, 606, 607, 599), (599, 607, 609, 603), (604, 612, 613, 605), (601, 611, 610, 600), (605, 613, 611, 601), (614, 615, 612, 610), (615, 616, 613, 612), (616, 617, 611, 613), (617, 614, 610, 611), (607, 606, 614, 617), (609, 607, 617, 616), (608, 609, 616, 615), (606, 608, 615, 614), (623, 629, 626, 620), (618, 624, 625, 619), (619, 625, 627, 621), (620, 626, 628, 622), (621, 627, 629, 623), (646, 643, 632, 638), (647, 642, 630, 641), (642, 644, 634, 630), (643, 645, 636, 632), (644, 646, 638, 634), (623, 639, 635, 621), (619, 631, 640, 618), (625, 630, 634, 627), (621, 635, 631, 619), (626, 632, 636, 628), (629, 638, 632, 626), (622, 637, 633, 620), (627, 634, 638, 629), (620, 633, 639, 623), (624, 641, 630, 625), (635, 639, 646, 644), (633, 637, 645, 643), (631, 635, 644, 642), (640, 631, 642, 647), (639, 633, 643, 646), (656, 657, 651, 649), (657, 658, 651), (658, 659, 649, 651), (659, 656, 649), (660, 661, 656, 659), (648, 650, 655, 661), (653, 660, 659, 658), (655, 653, 658, 657), (661, 655, 657, 656), (650, 654, 653, 655), (654, 652, 660, 653), (652, 648, 661, 660), (662, 668, 669, 667), (663, 673, 668, 662), (665, 671, 672, 664), (666, 670, 671, 665), (667, 669, 670, 666), (664, 672, 673, 663), (735, 727, 330, 329), (358, 714, 713, 359), (359, 713, 712, 677), (362, 678, 709, 357), (352, 679, 680, 353), (353, 680, 681, 354), (675, 683, 682, 674), (676, 684, 683, 675), (354, 681, 684, 676), (674, 682, 679, 352), (688, 694, 692, 686), (685, 691, 696, 690), (354, 688, 686, 353), (676, 690, 688, 354), (674, 689, 685, 675), (353, 686, 687, 352), (692, 691, 695, 693), (694, 696, 691, 692), (690, 696, 694, 688), (689, 695, 691, 685), (686, 692, 693, 687), (687, 693, 695, 689), (128, 118, 697, 699), (129, 128, 699, 698), (120, 123, 701, 700), (118, 120, 700, 697), (123, 125, 702, 701), (125, 129, 698, 702), (435, 705, 703, 425), (436, 704, 705, 435), (427, 706, 707, 430), (425, 703, 706, 427), (430, 707, 708, 432), (432, 708, 704, 436), (357, 709, 714, 358), (710, 711, 361, 360), (711, 709, 678, 361), (731, 733, 682, 683), (732, 731, 683, 684), (728, 729, 364, 331), (727, 728, 331, 330), (720, 710, 360), (718, 717, 361, 678), (719, 720, 360), (717, 719, 360, 361), (716, 718, 63, 64), (721, 170, 183, 477), (216, 722, 724, 226), (222, 723, 725, 229), (230, 229, 725, 724), (218, 722, 723, 222), (716, 715, 728, 727), (715, 712, 729, 728), (713, 714, 731, 732), (714, 709, 733, 731), (718, 716, 727, 735), (712, 713, 732, 729), (355, 734, 737, 349), (682, 733, 730, 356), (356, 730, 734, 355), (61, 349, 737, 736), (329, 62, 726, 735), (62, 61, 736, 726)])
me_awang_b.polygons.foreach_set('use_smooth', [True] * 707)
_uv = me_awang_b.uv_layers.new(name='UVMap')
_uv.uv.foreach_set('vector', [0.7401, 0.4198, 0.7188, 0.3888, 0.7304, 0.3752, 0.7524, 0.4119, 0.7524, 0.4119, 0.7304, 0.3752, 0.745, 0.3654, 0.7645, 0.4054, 0.7645, 0.4054, 0.745, 0.3654, 0.7603, 0.3601, 0.7767, 0.3996, 0.7767, 0.3996, 0.7603, 0.3601, 0.7767, 0.3609, 0.7895, 0.394, 0.7839, 0.4621, 0.7884, 0.4677, 0.7778, 0.4762, 0.7733, 0.4706, 0.7603, 0.3601, 0.745, 0.3654, 0.7437, 0.3619, 0.7601, 0.3565, 0.8031, 0.4537, 0.7992, 0.4452, 0.8092, 0.4405, 0.8097, 0.4507, 0.7906, 0.4593, 0.787, 0.4507, 0.7992, 0.4452, 0.8031, 0.4537, 0.7839, 0.4621, 0.7774, 0.4548, 0.787, 0.4507, 0.7906, 0.4593, 0.7733, 0.4706, 0.767, 0.4627, 0.7774, 0.4548, 0.7839, 0.4621, 0.7992, 0.4452, 0.7767, 0.3996, 0.7895, 0.394, 0.8092, 0.4405, 0.787, 0.4507, 0.7645, 0.4054, 0.7767, 0.3996, 0.7992, 0.4452, 0.7774, 0.4548, 0.7524, 0.4119, 0.7645, 0.4054, 0.787, 0.4507, 0.767, 0.4627, 0.7401, 0.4198, 0.7524, 0.4119, 0.7774, 0.4548, 0.7516, 0.3724, 0.7814, 0.3882, 0.7711, 0.4078, 0.737, 0.3908, 0.7577, 0.3646, 0.7864, 0.3822, 0.7814, 0.3882, 0.7516, 0.3724, 0.7814, 0.3882, 0.7864, 0.3822, 0.7903, 0.3865, 0.7879, 0.3933, 0.799, 0.3668, 0.7945, 0.3729, 0.7682, 0.3472, 0.7757, 0.3386, 0.7945, 0.3729, 0.7864, 0.3822, 0.7577, 0.3646, 0.7682, 0.3472, 0.7757, 0.3386, 0.7682, 0.3472, 0.7656, 0.344, 0.7732, 0.333, 0.7879, 0.3933, 0.7903, 0.3865, 0.7951, 0.3901, 0.7916, 0.3965, 0.7945, 0.3729, 0.799, 0.3668, 0.8062, 0.3714, 0.7994, 0.3753, 0.7864, 0.3822, 0.7945, 0.3729, 0.7994, 0.3753, 0.7903, 0.3865, 0.7711, 0.4078, 0.7814, 0.3882, 0.7879, 0.3933, 0.7783, 0.4116, 0.8032, 0.3789, 0.8091, 0.3755, 0.8167, 0.3887, 0.8107, 0.392, 0.7994, 0.3753, 0.8062, 0.3714, 0.8091, 0.3755, 0.8032, 0.3789, 0.7903, 0.3865, 0.7994, 0.3753, 0.8032, 0.3789, 0.7951, 0.3901, 0.7783, 0.4116, 0.7879, 0.3933, 0.7916, 0.3965, 0.7845, 0.4116, 0.7732, 0.333, 0.7656, 0.344, 0.7631, 0.3436, 0.7689, 0.3324, 0.7577, 0.3646, 0.7516, 0.3724, 0.7486, 0.3672, 0.7531, 0.3628, 0.7682, 0.3472, 0.7577, 0.3646, 0.7531, 0.3628, 0.7656, 0.344, 0.7516, 0.3724, 0.737, 0.3908, 0.7259, 0.3907, 0.7486, 0.3672, 0.7422, 0.3329, 0.748, 0.3217, 0.7689, 0.3324, 0.7631, 0.3436, 0.7486, 0.3672, 0.7259, 0.3907, 0.7266, 0.3872, 0.747, 0.3666, 0.7656, 0.344, 0.7531, 0.3628, 0.7521, 0.361, 0.7631, 0.3436, 0.7531, 0.3628, 0.7486, 0.3672, 0.747, 0.3666, 0.7521, 0.361, 0.7601, 0.3565, 0.7437, 0.3619, 0.7423, 0.3583, 0.7597, 0.3529, 0.7304, 0.3752, 0.7188, 0.3888, 0.7136, 0.3881, 0.7278, 0.3717, 0.7767, 0.3609, 0.7603, 0.3601, 0.7601, 0.3565, 0.7791, 0.3578, 0.745, 0.3654, 0.7304, 0.3752, 0.7278, 0.3717, 0.7437, 0.3619, 0.7821, 0.3535, 0.7597, 0.3529, 0.7586, 0.3484, 0.7824, 0.3469, 0.7278, 0.3717, 0.7136, 0.3881, 0.7072, 0.3867, 0.7253, 0.3682, 0.7791, 0.3578, 0.7601, 0.3565, 0.7597, 0.3529, 0.7821, 0.3535, 0.7437, 0.3619, 0.7278, 0.3717, 0.7253, 0.3682, 0.7423, 0.3583, 0.7586, 0.3484, 0.7401, 0.354, 0.7382, 0.3485, 0.7572, 0.342, 0.7423, 0.3583, 0.7253, 0.3682, 0.7222, 0.3643, 0.7401, 0.354, 0.7597, 0.3529, 0.7423, 0.3583, 0.7401, 0.354, 0.7586, 0.3484, 0.7253, 0.3682, 0.7072, 0.3867, 0.7022, 0.3814, 0.7222, 0.3643, 0.7029, 0.3394, 0.718, 0.3575, 0.6999, 0.3726, 0.6848, 0.3545, 0.7222, 0.3643, 0.7022, 0.3814, 0.6999, 0.3726, 0.718, 0.3575, 0.7824, 0.3469, 0.7586, 0.3484, 0.7572, 0.342, 0.7779, 0.3394, 0.7401, 0.354, 0.7222, 0.3643, 0.718, 0.3575, 0.7382, 0.3485, 0.5575, 0.1014, 0.5575, 0.1293, 0.5116, 0.1375, 0.5045, 0.1083, 0.5575, 0.1519, 0.5575, 0.2062, 0.5251, 0.1618, 0.1659, 0.7235, 0.1457, 0.6947, 0.1555, 0.6674, 0.1948, 0.707, 0.5575, 0.07297, 0.5575, 0.1014, 0.5045, 0.1083, 0.4998, 0.07529, 0.5575, 0.1293, 0.5575, 0.1519, 0.5251, 0.1618, 0.5116, 0.1375, 0.5575, 0.02324, 0.5575, 0.07297, 0.4998, 0.07529, 0.5039, 0.02195, 0.4896, 0.9284, 0.4542, 0.9254, 0.4482, 0.8922, 0.4896, 0.8913, 0.9104, 0.5327, 0.9437, 0.5564, 0.9269, 0.5585, 0.9062, 0.5512, 0.5116, 0.1375, 0.5251, 0.1618, 0.489, 0.2026, 0.4516, 0.1753, 0.8787, 0.5749, 0.8817, 0.5522, 0.8963, 0.5647, 0.8972, 0.5682, 0.5045, 0.1083, 0.5116, 0.1375, 0.4516, 0.1753, 0.4229, 0.1293, 0.5251, 0.1618, 0.5575, 0.2062, 0.489, 0.2026, 0.9601, 0.07254, 0.9324, 0.07254, 0.9395, 0.06003, 0.9528, 0.06121, 0.3259, 0.5353, 0.3234, 0.5438, 0.3138, 0.5474, 0.3136, 0.5367, 0.3653, 0.6092, 0.3469, 0.6411, 0.3374, 0.637, 0.3519, 0.6069, 0.3222, 0.5335, 0.3259, 0.5353, 0.3136, 0.5367, 0.3136, 0.5319, 0.3749, 0.5677, 0.3653, 0.6092, 0.3519, 0.6069, 0.3628, 0.5681, 0.3469, 0.6411, 0.3156, 0.6643, 0.3154, 0.6494, 0.3374, 0.637, 0.1771, 0.1921, 0.1749, 0.1784, 0.1878, 0.1761, 0.2011, 0.193, 0.2096, 0.106, 0.2279, 0.1193, 0.231, 0.1345, 0.2096, 0.1539, 0.2096, 0.1539, 0.231, 0.1345, 0.2449, 0.1455, 0.2369, 0.1586, 0.2369, 0.1586, 0.2449, 0.1455, 0.2567, 0.1541, 0.2495, 0.1653, 0.2984, 0.09027, 0.2934, 0.0868, 0.2925, 0.07906, 0.3025, 0.08126, 0.2495, 0.1653, 0.2567, 0.1541, 0.2669, 0.1618, 0.2602, 0.1715, 0.1634, 0.1933, 0.1618, 0.1803, 0.1749, 0.1784, 0.1771, 0.1921, 0.8063, 0.716, 0.856, 0.7237, 0.8528, 0.7452, 0.802, 0.7406, 0.8626, 0.806, 0.86, 0.7847, 0.9183, 0.7799, 0.9205, 0.7952, 0.8669, 0.8269, 0.8626, 0.806, 0.9205, 0.7952, 0.9238, 0.8103, 0.856, 0.7237, 0.8668, 0.7074, 0.9238, 0.7245, 0.9207, 0.7369, 0.807, 0.8157, 0.8501, 0.808, 0.8543, 0.8294, 0.8127, 0.8399, 0.9329, 0.02685, 0.9397, 0.03711, 0.9329, 0.04712, 0.9322, 0.04688, 0.8528, 0.7452, 0.856, 0.7237, 0.9207, 0.7369, 0.9187, 0.7517, 0.2178, 0.474, 0.2191, 0.6131, 0.1941, 0.6135, 0.1908, 0.4744, 0.1641, 0.4749, 0.1667, 0.6152, 0.1173, 0.5922, 0.1173, 0.4751, 0.4412, 0.8432, 0.454, 0.8653, 0.4186, 0.8662, 0.4134, 0.842, 0.1667, 0.6152, 0.1538, 0.6378, 0.1173, 0.6363, 0.1173, 0.5922, 0.454, 0.8653, 0.4482, 0.8922, 0.4154, 0.8907, 0.4186, 0.8662, 0.1538, 0.6378, 0.1555, 0.6674, 0.1173, 0.6638, 0.1173, 0.6363, 0.9545, 0.0373, 0.9614, 0.04964, 0.9528, 0.06121, 0.9395, 0.06003, 0.9376, 0.04881, 0.9397, 0.03711, 0.1749, 0.1784, 0.1618, 0.1803, 0.1561, 0.1442, 0.1692, 0.1428, 0.442, 0.7026, 0.4412, 0.8432, 0.4134, 0.842, 0.4152, 0.7024, 0.4896, 0.7027, 0.4896, 0.8431, 0.4412, 0.8432, 0.442, 0.7026, 0.2449, 0.1455, 0.231, 0.1345, 0.2623, 0.1128, 0.2697, 0.1224, 0.2091, 0.6789, 0.1948, 0.707, 0.1555, 0.6674, 0.1943, 0.6601, 0.1894, 0.6372, 0.1943, 0.6601, 0.1555, 0.6674, 0.1538, 0.6378, 0.4896, 0.865, 0.4896, 0.8913, 0.4482, 0.8922, 0.454, 0.8653, 0.1941, 0.6135, 0.1894, 0.6372, 0.1538, 0.6378, 0.1667, 0.6152, 0.4896, 0.8431, 0.4896, 0.865, 0.454, 0.8653, 0.4412, 0.8432, 0.1908, 0.4744, 0.1941, 0.6135, 0.1667, 0.6152, 0.1641, 0.4749, 0.1647, 0.2168, 0.1634, 0.1933, 0.1771, 0.1921, 0.1781, 0.216, 0.2412, 0.185, 0.2495, 0.1653, 0.2602, 0.1715, 0.2517, 0.1897, 0.2304, 0.1813, 0.2369, 0.1586, 0.2495, 0.1653, 0.2412, 0.185, 0.2096, 0.1789, 0.2096, 0.1539, 0.2369, 0.1586, 0.2304, 0.1813, 0.1781, 0.216, 0.1771, 0.1921, 0.2011, 0.193, 0.201, 0.2157, 0.3035, 0.09379, 0.2984, 0.09027, 0.3025, 0.08126, 0.3112, 0.08734, 0.3087, 0.1049, 0.3061, 0.09941, 0.3157, 0.09693, 0.3161, 0.1072, 0.3061, 0.09941, 0.3035, 0.09379, 0.3112, 0.08734, 0.3157, 0.09693, 0.9432, 0.2532, 0.9569, 0.2859, 0.9462, 0.2872, 0.9376, 0.2619, 0.8017, 0.7656, 0.8519, 0.7669, 0.8468, 0.7861, 0.8038, 0.7911, 0.8127, 0.6917, 0.8543, 0.7042, 0.856, 0.7237, 0.8063, 0.716, 0.802, 0.7406, 0.8528, 0.7452, 0.8519, 0.7669, 0.8017, 0.7656, 0.8038, 0.7911, 0.8468, 0.7861, 0.8501, 0.808, 0.807, 0.8157, 0.86, 0.7847, 0.8519, 0.7669, 0.9178, 0.7667, 0.9183, 0.7799, 0.8468, 0.7861, 0.8519, 0.7669, 0.8535, 0.7855, 0.8535, 0.7855, 0.8519, 0.7669, 0.86, 0.7847, 0.8501, 0.808, 0.8468, 0.7861, 0.8535, 0.7855, 0.8564, 0.807, 0.8564, 0.807, 0.8535, 0.7855, 0.86, 0.7847, 0.8626, 0.806, 0.8543, 0.8294, 0.8501, 0.808, 0.8564, 0.807, 0.8603, 0.8274, 0.8603, 0.8274, 0.8564, 0.807, 0.8626, 0.806, 0.8669, 0.8269, 0.856, 0.7237, 0.8543, 0.7042, 0.8604, 0.7063, 0.856, 0.7237, 0.8604, 0.7063, 0.8668, 0.7074, 0.8519, 0.7669, 0.8528, 0.7452, 0.9187, 0.7517, 0.9178, 0.7667, 0.2669, 0.1618, 0.2567, 0.1541, 0.278, 0.1311, 0.2902, 0.1365, 0.1689, 0.1009, 0.1628, 0.1008, 0.1612, 0.09044, 0.1745, 0.09328, 0.231, 0.1345, 0.2279, 0.1193, 0.2586, 0.09944, 0.2623, 0.1128, 0.2567, 0.1541, 0.2449, 0.1455, 0.2697, 0.1224, 0.278, 0.1311, 0.1878, 0.1761, 0.1749, 0.1784, 0.1692, 0.1428, 0.1822, 0.1402, 0.2902, 0.1365, 0.278, 0.1311, 0.2806, 0.1283, 0.2902, 0.1365, 0.2806, 0.1283, 0.283, 0.1257, 0.278, 0.1311, 0.2697, 0.1224, 0.2725, 0.12, 0.2806, 0.1283, 0.2806, 0.1283, 0.2725, 0.12, 0.2752, 0.1177, 0.283, 0.1257, 0.2623, 0.1128, 0.2586, 0.09944, 0.2654, 0.1107, 0.2654, 0.1107, 0.2586, 0.09944, 0.2686, 0.1087, 0.2697, 0.1224, 0.2623, 0.1128, 0.2654, 0.1107, 0.2725, 0.12, 0.2725, 0.12, 0.2654, 0.1107, 0.2686, 0.1087, 0.2752, 0.1177, 0.1628, 0.1008, 0.157, 0.1027, 0.1494, 0.09712, 0.1612, 0.09044, 0.1457, 0.6947, 0.1173, 0.6845, 0.1173, 0.6638, 0.1555, 0.6674, 0.9329, 0.02685, 0.9598, 0.02573, 0.9545, 0.0373, 0.9397, 0.03711, 0.9748, 0.04851, 0.9601, 0.07254, 0.9528, 0.06121, 0.9614, 0.04964, 0.9324, 0.07254, 0.9083, 0.04854, 0.9321, 0.04876, 0.9322, 0.0506, 0.9598, 0.02573, 0.9748, 0.04851, 0.9614, 0.04964, 0.9545, 0.0373, 0.9322, 0.0506, 0.9321, 0.04876, 0.9326, 0.04873, 0.9328, 0.05036, 0.9321, 0.04876, 0.9322, 0.04688, 0.9329, 0.04712, 0.9326, 0.04873, 0.9397, 0.03711, 0.9376, 0.04881, 0.9326, 0.04873, 0.9329, 0.04712, 0.9083, 0.04854, 0.9329, 0.02685, 0.9322, 0.04688, 0.9321, 0.04876, 0.9376, 0.04881, 0.9395, 0.06003, 0.9328, 0.05036, 0.9326, 0.04873, 0.9395, 0.06003, 0.9324, 0.07254, 0.9322, 0.0506, 0.9328, 0.05036, 0.9108, 0.2645, 0.9376, 0.2619, 0.9308, 0.2728, 0.9165, 0.2745, 0.906, 0.2532, 0.9432, 0.2532, 0.9376, 0.2619, 0.9108, 0.2645, 0.9041, 0.3137, 0.8904, 0.281, 0.9011, 0.2797, 0.9096, 0.305, 0.9413, 0.3137, 0.9041, 0.3137, 0.9096, 0.305, 0.9365, 0.3024, 0.9569, 0.2859, 0.9413, 0.3137, 0.9365, 0.3024, 0.9462, 0.2872, 0.8904, 0.281, 0.906, 0.2532, 0.9108, 0.2645, 0.9011, 0.2797, 0.912, 0.2804, 0.9165, 0.2745, 0.9214, 0.2802, 0.9196, 0.2825, 0.9096, 0.305, 0.9011, 0.2797, 0.912, 0.2804, 0.9165, 0.2941, 0.9462, 0.2872, 0.9365, 0.3024, 0.9307, 0.2924, 0.9353, 0.2865, 0.9011, 0.2797, 0.9108, 0.2645, 0.9165, 0.2745, 0.912, 0.2804, 0.9365, 0.3024, 0.9096, 0.305, 0.9165, 0.2941, 0.9307, 0.2924, 0.9376, 0.2619, 0.9462, 0.2872, 0.9353, 0.2865, 0.9308, 0.2728, 0.9219, 0.2859, 0.9196, 0.2825, 0.9231, 0.2841, 0.9307, 0.2924, 0.9165, 0.2941, 0.9219, 0.2859, 0.9259, 0.2867, 0.9308, 0.2728, 0.9353, 0.2865, 0.9276, 0.2844, 0.9254, 0.281, 0.9165, 0.2745, 0.9308, 0.2728, 0.9254, 0.281, 0.9214, 0.2802, 0.9165, 0.2941, 0.912, 0.2804, 0.9196, 0.2825, 0.9219, 0.2859, 0.9353, 0.2865, 0.9307, 0.2924, 0.9259, 0.2867, 0.9276, 0.2844, 0.9276, 0.2844, 0.9259, 0.2867, 0.9231, 0.2841, 0.9242, 0.2828, 0.9196, 0.2825, 0.9214, 0.2802, 0.9242, 0.2828, 0.9231, 0.2841, 0.9259, 0.2867, 0.9219, 0.2859, 0.9231, 0.2841, 0.9254, 0.281, 0.9276, 0.2844, 0.9242, 0.2828, 0.9214, 0.2802, 0.9254, 0.281, 0.9242, 0.2828, 0.3406, 0.7283, 0.3873, 0.7333, 0.3821, 0.762, 0.3326, 0.7568, 0.3943, 0.7082, 0.3873, 0.7333, 0.3406, 0.7283, 0.3495, 0.6934, 0.585, 0.3211, 0.5848, 0.3674, 0.5669, 0.3663, 0.5701, 0.3169, 0.553, 0.3162, 0.5519, 0.3667, 0.5277, 0.3531, 0.5307, 0.3113, 0.7654, 0.1121, 0.7721, 0.1235, 0.755, 0.124, 0.7507, 0.1104, 0.5519, 0.3667, 0.544, 0.3779, 0.5262, 0.3647, 0.5277, 0.3531, 0.7721, 0.1235, 0.7667, 0.1395, 0.7538, 0.1396, 0.755, 0.124, 0.5174, 0.3779, 0.5352, 0.3647, 0.536, 0.3701, 0.5165, 0.3945, 0.7646, 0.06448, 0.7654, 0.1121, 0.7507, 0.1104, 0.7493, 0.06509, 0.7907, 0.06365, 0.7907, 0.1121, 0.7654, 0.1121, 0.7646, 0.06448, 0.5652, 0.4116, 0.5552, 0.4204, 0.5449, 0.3945, 0.561, 0.396, 0.5613, 0.3798, 0.561, 0.396, 0.5449, 0.3945, 0.544, 0.3779, 0.7907, 0.1232, 0.7907, 0.1341, 0.7667, 0.1395, 0.7721, 0.1235, 0.5669, 0.3663, 0.5613, 0.3798, 0.544, 0.3779, 0.5519, 0.3667, 0.7907, 0.1121, 0.7907, 0.1232, 0.7721, 0.1235, 0.7654, 0.1121, 0.5701, 0.3169, 0.5669, 0.3663, 0.5519, 0.3667, 0.553, 0.3162, 0.5551, 0.2879, 0.5295, 0.2873, 0.5333, 0.2646, 0.5552, 0.2653, 0.381, 0.7912, 0.3833, 0.8171, 0.3327, 0.8222, 0.331, 0.7896, 0.3326, 0.7568, 0.3821, 0.762, 0.381, 0.7912, 0.331, 0.7896, 0.3872, 0.8446, 0.3943, 0.8714, 0.3484, 0.8822, 0.3384, 0.8542, 0.5968, 0.2921, 0.5748, 0.2879, 0.5792, 0.2667, 0.6046, 0.2705, 0.5748, 0.2879, 0.5551, 0.2879, 0.5552, 0.2653, 0.5792, 0.2667, 0.7907, 0.03021, 0.7646, 0.03286, 0.7657, 0.009788, 0.7907, 0.006904, 0.7646, 0.03286, 0.7441, 0.03484, 0.7429, 0.01248, 0.7657, 0.009788, 0.3833, 0.8171, 0.3872, 0.8446, 0.3384, 0.8542, 0.3327, 0.8222, 0.1648, 0.3989, 0.1636, 0.3849, 0.1825, 0.3802, 0.1903, 0.3976, 0.1919, 0.2712, 0.221, 0.2911, 0.23, 0.3388, 0.1919, 0.3777, 0.1919, 0.3777, 0.23, 0.3388, 0.2645, 0.3713, 0.2491, 0.3964, 0.2491, 0.3964, 0.2645, 0.3713, 0.294, 0.3967, 0.2783, 0.4171, 0.2783, 0.4171, 0.294, 0.3967, 0.3215, 0.4215, 0.3057, 0.4396, 0.1471, 0.4019, 0.1452, 0.3887, 0.1636, 0.3849, 0.1648, 0.3989, 0.1636, 0.3849, 0.1452, 0.3887, 0.1334, 0.3311, 0.1548, 0.3272, 0.1524, 0.4255, 0.1471, 0.4019, 0.1648, 0.3989, 0.1655, 0.424, 0.2542, 0.454, 0.2783, 0.4171, 0.3057, 0.4396, 0.2764, 0.4713, 0.2329, 0.4436, 0.2491, 0.3964, 0.2783, 0.4171, 0.2542, 0.454, 0.1919, 0.4329, 0.1919, 0.3777, 0.2491, 0.3964, 0.2329, 0.4436, 0.1655, 0.424, 0.1648, 0.3989, 0.1903, 0.3976, 0.1903, 0.4233, 0.3522, 0.29, 0.378, 0.3191, 0.294, 0.3967, 0.2645, 0.3713, 0.3301, 0.2625, 0.3522, 0.29, 0.2645, 0.3713, 0.23, 0.3388, 0.308, 0.2342, 0.3301, 0.2625, 0.23, 0.3388, 0.221, 0.2911, 0.1825, 0.3802, 0.1636, 0.3849, 0.1548, 0.3272, 0.1764, 0.324, 0.378, 0.3191, 0.4031, 0.3499, 0.3215, 0.4215, 0.294, 0.3967, 0.5748, 0.2879, 0.5721, 0.3, 0.5534, 0.2995, 0.5551, 0.2879, 0.7907, 0.03021, 0.7907, 0.04714, 0.763, 0.04861, 0.7646, 0.03286, 0.7646, 0.03286, 0.763, 0.04861, 0.7467, 0.05081, 0.7441, 0.03484, 0.5551, 0.2879, 0.5534, 0.2995, 0.5307, 0.2976, 0.5295, 0.2873, 0.5968, 0.2921, 0.5866, 0.3064, 0.5721, 0.3, 0.5748, 0.2879, 0.5721, 0.3, 0.5701, 0.3169, 0.553, 0.3162, 0.5534, 0.2995, 0.7907, 0.04714, 0.7907, 0.06365, 0.7646, 0.06448, 0.763, 0.04861, 0.763, 0.04861, 0.7646, 0.06448, 0.7493, 0.06509, 0.7467, 0.05081, 0.5534, 0.2995, 0.553, 0.3162, 0.5307, 0.3113, 0.5307, 0.2976, 0.5866, 0.3064, 0.585, 0.3211, 0.5701, 0.3169, 0.5721, 0.3, 0.6815, 0.6142, 0.6519, 0.6109, 0.6578, 0.5763, 0.6802, 0.58, 0.8314, 0.6062, 0.7628, 0.6138, 0.7623, 0.5777, 0.8246, 0.5676, 0.7628, 0.6138, 0.726, 0.6126, 0.7294, 0.5796, 0.7623, 0.5777, 0.6519, 0.6109, 0.601, 0.609, 0.6013, 0.5809, 0.6578, 0.5763, 0.726, 0.6126, 0.6959, 0.6109, 0.6968, 0.5803, 0.7294, 0.5796, 0.6833, 0.6169, 0.6812, 0.6468, 0.6547, 0.6475, 0.652, 0.6142, 0.832, 0.6076, 0.8288, 0.658, 0.7612, 0.6449, 0.7593, 0.6156, 0.7593, 0.6156, 0.7612, 0.6449, 0.7301, 0.6442, 0.7243, 0.6154, 0.652, 0.6142, 0.6547, 0.6475, 0.5977, 0.645, 0.6011, 0.6099, 0.7243, 0.6154, 0.7301, 0.6442, 0.6985, 0.6469, 0.696, 0.6139, 0.6959, 0.6109, 0.726, 0.6126, 0.7243, 0.6154, 0.696, 0.6139, 0.7628, 0.6138, 0.8314, 0.6062, 0.832, 0.6076, 0.7593, 0.6156, 0.7645, 0.6469, 0.7318, 0.6468, 0.7301, 0.6442, 0.7612, 0.6449, 0.726, 0.6126, 0.7628, 0.6138, 0.7593, 0.6156, 0.7243, 0.6154, 0.6547, 0.6509, 0.5974, 0.6462, 0.5977, 0.645, 0.6547, 0.6475, 0.6794, 0.6503, 0.6547, 0.6509, 0.6547, 0.6475, 0.6812, 0.6468, 0.601, 0.609, 0.6519, 0.6109, 0.652, 0.6142, 0.6011, 0.6099, 0.7318, 0.6468, 0.6982, 0.6508, 0.6985, 0.6469, 0.7301, 0.6442, 0.6815, 0.6142, 0.6959, 0.6109, 0.696, 0.6139, 0.6833, 0.6169, 0.8281, 0.6594, 0.7645, 0.6469, 0.7612, 0.6449, 0.8288, 0.658, 0.6585, 0.6283, 0.6232, 0.6324, 0.6078, 0.6266, 0.6234, 0.6219, 0.6584, 0.6285, 0.6811, 0.6292, 0.6232, 0.6324, 0.5844, 0.6294, 0.5675, 0.625, 0.6078, 0.6266, 0.6078, 0.6266, 0.5675, 0.625, 0.5848, 0.6222, 0.6234, 0.6219, 0.6659, 0.6158, 0.7194, 0.6307, 0.6648, 0.6415, 0.6242, 0.6431, 0.6052, 0.6263, 0.6256, 0.611, 0.6256, 0.611, 0.6052, 0.6263, 0.5308, 0.6235, 0.5767, 0.6056, 0.6052, 0.6263, 0.6242, 0.6431, 0.5753, 0.6447, 0.5308, 0.6235, 0.6624, 0.6205, 0.701, 0.63, 0.7194, 0.6307, 0.6659, 0.6158, 0.624, 0.6324, 0.5799, 0.6336, 0.5753, 0.6447, 0.6242, 0.6431, 0.5804, 0.617, 0.6246, 0.6216, 0.6256, 0.611, 0.5767, 0.6056, 0.5799, 0.6336, 0.5484, 0.6243, 0.5308, 0.6235, 0.5753, 0.6447, 0.701, 0.63, 0.6616, 0.6365, 0.6648, 0.6415, 0.7194, 0.6307, 0.5484, 0.6243, 0.5804, 0.617, 0.5767, 0.6056, 0.5308, 0.6235, 0.6616, 0.6365, 0.624, 0.6324, 0.6242, 0.6431, 0.6648, 0.6415, 0.6246, 0.6216, 0.6624, 0.6205, 0.6659, 0.6158, 0.6256, 0.611, 0.6811, 0.6292, 0.6584, 0.6285, 0.6616, 0.6365, 0.701, 0.63, 0.6585, 0.6283, 0.6811, 0.6292, 0.701, 0.63, 0.6624, 0.6205, 0.6232, 0.6324, 0.6585, 0.6283, 0.6624, 0.6205, 0.6246, 0.6216, 0.6584, 0.6285, 0.6234, 0.6219, 0.624, 0.6324, 0.6616, 0.6365, 0.5848, 0.6222, 0.5675, 0.625, 0.5484, 0.6243, 0.5799, 0.6336, 0.5675, 0.625, 0.5844, 0.6294, 0.5804, 0.617, 0.5484, 0.6243, 0.5848, 0.6222, 0.5799, 0.6336, 0.5865, 0.626, 0.5872, 0.6255, 0.5804, 0.617, 0.5844, 0.6294, 0.5864, 0.6276, 0.5852, 0.624, 0.6204, 0.5673, 0.6223, 0.5668, 0.6248, 0.5762, 0.6227, 0.5755, 0.6032, 0.6413, 0.6011, 0.6417, 0.5995, 0.6317, 0.6016, 0.6325, 0.5799, 0.6336, 0.624, 0.6324, 0.6075, 0.627, 0.5865, 0.626, 0.6232, 0.6324, 0.6246, 0.6216, 0.6081, 0.6247, 0.6081, 0.6276, 0.6246, 0.6216, 0.5804, 0.617, 0.5852, 0.624, 0.6081, 0.6247, 0.6234, 0.6219, 0.5848, 0.6222, 0.5872, 0.6255, 0.6076, 0.6266, 0.624, 0.6324, 0.6234, 0.6219, 0.6076, 0.6266, 0.6075, 0.627, 0.5844, 0.6294, 0.6232, 0.6324, 0.6081, 0.6276, 0.5864, 0.6276, 0.6227, 0.5755, 0.6248, 0.5762, 0.6243, 0.5848, 0.6228, 0.5839, 0.6263, 0.6325, 0.6238, 0.6331, 0.6244, 0.6237, 0.6267, 0.6222, 0.6044, 0.567, 0.6204, 0.5673, 0.6227, 0.5755, 0.6024, 0.5758, 0.5847, 0.5644, 0.6023, 0.5666, 0.6004, 0.5765, 0.5834, 0.5746, 0.6023, 0.5666, 0.6044, 0.567, 0.6024, 0.5758, 0.6004, 0.5765, 0.6225, 0.6436, 0.6202, 0.6428, 0.6238, 0.6331, 0.6263, 0.6325, 0.6202, 0.6428, 0.6032, 0.6413, 0.6016, 0.6325, 0.6238, 0.6331, 0.6011, 0.6417, 0.5825, 0.6436, 0.5817, 0.6322, 0.5995, 0.6317, 0.6024, 0.5758, 0.6227, 0.5755, 0.6228, 0.5839, 0.6019, 0.5838, 0.5834, 0.5746, 0.6004, 0.5765, 0.6004, 0.5846, 0.5828, 0.584, 0.6004, 0.5765, 0.6024, 0.5758, 0.6019, 0.5838, 0.6004, 0.5846, 0.6238, 0.6331, 0.6016, 0.6325, 0.6016, 0.6237, 0.6244, 0.6237, 0.5995, 0.6317, 0.5817, 0.6322, 0.5816, 0.6221, 0.5993, 0.6224, 0.6016, 0.6325, 0.5995, 0.6317, 0.5993, 0.6224, 0.6016, 0.6237, 0.6225, 0.6025, 0.6267, 0.6222, 0.6244, 0.6237, 0.6205, 0.6025, 0.6205, 0.6025, 0.6244, 0.6237, 0.6016, 0.6237, 0.6037, 0.603, 0.6037, 0.603, 0.6016, 0.6237, 0.5993, 0.6224, 0.6016, 0.603, 0.6016, 0.603, 0.5993, 0.6224, 0.5816, 0.6221, 0.5828, 0.6026, 0.6004, 0.5846, 0.6016, 0.603, 0.5828, 0.6026, 0.5828, 0.584, 0.6019, 0.5838, 0.6037, 0.603, 0.6016, 0.603, 0.6004, 0.5846, 0.6228, 0.5839, 0.6205, 0.6025, 0.6037, 0.603, 0.6019, 0.5838, 0.6243, 0.5848, 0.6225, 0.6025, 0.6205, 0.6025, 0.6228, 0.5839, 0.553, 0.6171, 0.5814, 0.6185, 0.5773, 0.6622, 0.5513, 0.6604, 0.4185, 0.6193, 0.4753, 0.6123, 0.4781, 0.6645, 0.4252, 0.6697, 0.4753, 0.6123, 0.5099, 0.6155, 0.5067, 0.6643, 0.4781, 0.6645, 0.5814, 0.6185, 0.6295, 0.623, 0.6295, 0.6659, 0.5773, 0.6622, 0.5099, 0.6155, 0.553, 0.6171, 0.5513, 0.6604, 0.5067, 0.6643, 0.5559, 0.5908, 0.5583, 0.5727, 0.5863, 0.5764, 0.5845, 0.5915, 0.4151, 0.5712, 0.4221, 0.551, 0.4732, 0.564, 0.4735, 0.5805, 0.4735, 0.5805, 0.4732, 0.564, 0.5064, 0.5628, 0.5079, 0.5826, 0.5845, 0.5915, 0.5863, 0.5764, 0.6295, 0.5769, 0.6295, 0.5938, 0.5079, 0.5826, 0.5064, 0.5628, 0.5583, 0.5727, 0.5559, 0.5908, 0.553, 0.6171, 0.5099, 0.6155, 0.5079, 0.6114, 0.5562, 0.6128, 0.4753, 0.6123, 0.4185, 0.6193, 0.4129, 0.6079, 0.4711, 0.6059, 0.4791, 0.5593, 0.5097, 0.5594, 0.5064, 0.5628, 0.4732, 0.564, 0.5099, 0.6155, 0.4753, 0.6123, 0.4711, 0.6059, 0.5079, 0.6114, 0.5817, 0.5709, 0.6295, 0.5672, 0.6295, 0.5769, 0.5863, 0.5764, 0.5549, 0.5687, 0.5817, 0.5709, 0.5863, 0.5764, 0.5583, 0.5727, 0.6295, 0.623, 0.5814, 0.6185, 0.5852, 0.6126, 0.6295, 0.6134, 0.5097, 0.5594, 0.5549, 0.5687, 0.5583, 0.5727, 0.5064, 0.5628, 0.5814, 0.6185, 0.553, 0.6171, 0.5562, 0.6128, 0.5852, 0.6126, 0.4294, 0.542, 0.4791, 0.5593, 0.4732, 0.564, 0.4221, 0.551, 0.5079, 0.6114, 0.5079, 0.5826, 0.5559, 0.5908, 0.5562, 0.6128, 0.5852, 0.6126, 0.5845, 0.5915, 0.6295, 0.5938, 0.6295, 0.6134, 0.4711, 0.6059, 0.4735, 0.5805, 0.5079, 0.5826, 0.5079, 0.6114, 0.4129, 0.6079, 0.4151, 0.5712, 0.4735, 0.5805, 0.4711, 0.6059, 0.5562, 0.6128, 0.5559, 0.5908, 0.5845, 0.5915, 0.5852, 0.6126, 0.5225, 0.646, 0.5098, 0.6248, 0.5349, 0.6413, 0.5349, 0.6413, 0.5098, 0.6248, 0.5123, 0.6189, 0.5347, 0.6317, 0.5347, 0.6317, 0.5123, 0.6189, 0.5281, 0.619, 0.5547, 0.6393, 0.5347, 0.6317, 0.5281, 0.619, 0.5468, 0.6247, 0.5534, 0.645, 0.5349, 0.6413, 0.5347, 0.6317, 0.5547, 0.6393, 0.5424, 0.656, 0.5225, 0.646, 0.5349, 0.6413, 0.5534, 0.645, 0.5598, 0.6662, 0.5424, 0.656, 0.5534, 0.645, 0.5685, 0.6445, 0.5685, 0.6445, 0.5534, 0.645, 0.5547, 0.6393, 0.567, 0.6378, 0.567, 0.6378, 0.5547, 0.6393, 0.5468, 0.6247, 0.5582, 0.6189, 0.7307, 0.5527, 0.7356, 0.5704, 0.7192, 0.574, 0.7147, 0.5574, 0.7356, 0.6388, 0.7307, 0.6568, 0.7147, 0.6522, 0.719, 0.6363, 0.7391, 0.6045, 0.7382, 0.6238, 0.7215, 0.6218, 0.7223, 0.6046, 0.738, 0.5855, 0.7391, 0.6045, 0.7223, 0.6046, 0.7214, 0.5872, 0.7356, 0.5704, 0.738, 0.5855, 0.7214, 0.5872, 0.7192, 0.574, 0.7382, 0.6238, 0.7356, 0.6388, 0.719, 0.6363, 0.7215, 0.6218, 0.3259, 0.5353, 0.3222, 0.5335, 0.3304, 0.5139, 0.3533, 0.5315, 0.3222, 0.5335, 0.3136, 0.5319, 0.3134, 0.5146, 0.3304, 0.5139, 0.3138, 0.5474, 0.3234, 0.5438, 0.3628, 0.5681, 0.314, 0.5688, 0.4738, 0.09578, 0.4796, 0.07887, 0.4998, 0.07529, 0.5045, 0.1083, 0.4796, 0.07887, 0.4722, 0.05047, 0.5039, 0.02195, 0.4998, 0.07529, 0.4486, 0.07654, 0.4615, 0.09724, 0.4229, 0.1293, 0.4233, 0.06999, 0.4651, 0.0496, 0.4486, 0.07654, 0.4233, 0.06999, 0.4507, 0.002261, 0.4722, 0.05047, 0.4651, 0.0496, 0.4507, 0.002261, 0.5039, 0.02195, 0.4615, 0.09724, 0.4738, 0.09578, 0.5045, 0.1083, 0.4229, 0.1293, 0.9289, 0.5673, 0.9071, 0.5809, 0.9078, 0.5693, 0.917, 0.5681, 0.9062, 0.5512, 0.9269, 0.5585, 0.9166, 0.5645, 0.9079, 0.5633, 0.9437, 0.5674, 0.9085, 0.593, 0.9071, 0.5809, 0.9289, 0.5673, 0.9437, 0.5564, 0.9437, 0.5674, 0.9289, 0.5673, 0.9269, 0.5585, 0.8817, 0.5522, 0.9104, 0.5327, 0.9062, 0.5512, 0.8963, 0.5647, 0.9085, 0.593, 0.8787, 0.5749, 0.8972, 0.5682, 0.9071, 0.5809, 0.9078, 0.5693, 0.9003, 0.5676, 0.9005, 0.565, 0.9079, 0.5633, 0.917, 0.5681, 0.9078, 0.5693, 0.9079, 0.5633, 0.9166, 0.5645, 0.9269, 0.5585, 0.9289, 0.5673, 0.917, 0.5681, 0.9166, 0.5645, 0.8963, 0.5647, 0.9062, 0.5512, 0.9079, 0.5633, 0.9005, 0.565, 0.9071, 0.5809, 0.8972, 0.5682, 0.9003, 0.5676, 0.9078, 0.5693, 0.8972, 0.5682, 0.8963, 0.5647, 0.9005, 0.565, 0.9003, 0.5676, 0.5575, 0.1014, 0.6105, 0.1083, 0.6034, 0.1375, 0.5575, 0.1293, 0.5575, 0.1519, 0.59, 0.1618, 0.5575, 0.2062, 0.06871, 0.7234, 0.03984, 0.707, 0.0791, 0.6674, 0.08891, 0.6947, 0.5575, 0.07297, 0.6152, 0.07529, 0.6105, 0.1083, 0.5575, 0.1014, 0.5575, 0.1293, 0.6034, 0.1375, 0.59, 0.1618, 0.5575, 0.1519, 0.5575, 0.02324, 0.6112, 0.02195, 0.6152, 0.07529, 0.5575, 0.07297, 0.4896, 0.9284, 0.4896, 0.8913, 0.5311, 0.8922, 0.5251, 0.9254, 0.1862, 0.1873, 0.1991, 0.1734, 0.2167, 0.1864, 0.2245, 0.2015, 0.6034, 0.1375, 0.6634, 0.1753, 0.6261, 0.2026, 0.59, 0.1618, 0.2033, 0.1373, 0.2081, 0.1564, 0.2047, 0.1577, 0.1862, 0.1526, 0.6105, 0.1083, 0.6921, 0.1293, 0.6634, 0.1753, 0.6034, 0.1375, 0.59, 0.1618, 0.6261, 0.2026, 0.5575, 0.2062, 0.937, 0.01624, 0.9363, 0.02984, 0.925, 0.03741, 0.9113, 0.02986, 0.3013, 0.5355, 0.3136, 0.5367, 0.3138, 0.5474, 0.304, 0.5439, 0.2598, 0.6121, 0.2694, 0.6101, 0.2927, 0.6377, 0.2833, 0.6421, 0.305, 0.5336, 0.3136, 0.5319, 0.3136, 0.5367, 0.3013, 0.5355, 0.2533, 0.569, 0.2667, 0.569, 0.2694, 0.6101, 0.2598, 0.6121, 0.2833, 0.6421, 0.2927, 0.6377, 0.3154, 0.6494, 0.3156, 0.6643, 0.225, 0.1922, 0.2011, 0.193, 0.2143, 0.1762, 0.2272, 0.1785, 0.2096, 0.106, 0.2096, 0.1539, 0.1883, 0.1345, 0.1914, 0.1193, 0.2096, 0.1539, 0.1824, 0.1586, 0.1744, 0.1455, 0.1883, 0.1345, 0.1824, 0.1586, 0.1698, 0.1653, 0.1626, 0.1541, 0.1744, 0.1455, 0.1207, 0.09007, 0.1168, 0.08105, 0.1271, 0.07901, 0.1259, 0.08673, 0.1698, 0.1653, 0.1591, 0.1715, 0.1524, 0.1618, 0.1626, 0.1541, 0.2387, 0.1934, 0.225, 0.1922, 0.2272, 0.1785, 0.2404, 0.1804, 0.9688, 0.5512, 0.9731, 0.5758, 0.9223, 0.5804, 0.9191, 0.5589, 0.9125, 0.6412, 0.8547, 0.6304, 0.8569, 0.6151, 0.9151, 0.6199, 0.9083, 0.6621, 0.8513, 0.6455, 0.8547, 0.6304, 0.9125, 0.6412, 0.9191, 0.5589, 0.8544, 0.5721, 0.8513, 0.5597, 0.9083, 0.5426, 0.9681, 0.6509, 0.9624, 0.675, 0.9208, 0.6646, 0.925, 0.6432, 0.9377, 0.0685, 0.9256, 0.05318, 0.926, 0.05263, 0.9376, 0.05659, 0.9223, 0.5804, 0.8565, 0.5869, 0.8544, 0.5721, 0.9191, 0.5589, 0.01682, 0.474, 0.04382, 0.4744, 0.04055, 0.6135, 0.0155, 0.6131, 0.07052, 0.4749, 0.1173, 0.4751, 0.1173, 0.5922, 0.06797, 0.6152, 0.5381, 0.8432, 0.5659, 0.842, 0.5607, 0.8662, 0.5253, 0.8653, 0.06797, 0.6152, 0.1173, 0.5922, 0.1173, 0.6363, 0.08079, 0.6378, 0.5253, 0.8653, 0.5607, 0.8662, 0.5639, 0.8907, 0.5311, 0.8922, 0.08079, 0.6378, 0.1173, 0.6363, 0.1173, 0.6638, 0.0791, 0.6674, 0.9499, 0.04901, 0.9376, 0.05659, 0.9284, 0.04923, 0.925, 0.03741, 0.9363, 0.02984, 0.9487, 0.03579, 0.2272, 0.1785, 0.2331, 0.1429, 0.2461, 0.1443, 0.2404, 0.1804, 0.5372, 0.7026, 0.564, 0.7024, 0.5659, 0.842, 0.5381, 0.8432, 0.4896, 0.7027, 0.5372, 0.7026, 0.5381, 0.8432, 0.4896, 0.8431, 0.1744, 0.1455, 0.1496, 0.1224, 0.157, 0.1128, 0.1883, 0.1345, 0.02551, 0.6789, 0.04032, 0.6601, 0.0791, 0.6674, 0.03984, 0.707, 0.04522, 0.6372, 0.08079, 0.6378, 0.0791, 0.6674, 0.04032, 0.6601, 0.4896, 0.865, 0.5253, 0.8653, 0.5311, 0.8922, 0.4896, 0.8913, 0.04055, 0.6135, 0.06797, 0.6152, 0.08079, 0.6378, 0.04522, 0.6372, 0.4896, 0.8431, 0.5381, 0.8432, 0.5253, 0.8653, 0.4896, 0.865, 0.04382, 0.4744, 0.07052, 0.4749, 0.06797, 0.6152, 0.04055, 0.6135, 0.2374, 0.2169, 0.2239, 0.2161, 0.225, 0.1922, 0.2387, 0.1934, 0.1781, 0.185, 0.1676, 0.1897, 0.1591, 0.1715, 0.1698, 0.1653, 0.1889, 0.1813, 0.1781, 0.185, 0.1698, 0.1653, 0.1824, 0.1586, 0.2096, 0.1789, 0.1889, 0.1813, 0.1824, 0.1586, 0.2096, 0.1539, 0.2239, 0.2161, 0.201, 0.2157, 0.2011, 0.193, 0.225, 0.1922, 0.1156, 0.09359, 0.108, 0.08718, 0.1168, 0.08105, 0.1207, 0.09007, 0.1106, 0.105, 0.1032, 0.1074, 0.1034, 0.09696, 0.113, 0.09927, 0.113, 0.09927, 0.1034, 0.09696, 0.108, 0.08718, 0.1156, 0.09359, 0.885, 0.38, 0.8937, 0.3744, 0.919, 0.383, 0.9177, 0.3937, 0.9734, 0.6008, 0.9713, 0.6262, 0.9283, 0.6213, 0.9232, 0.6021, 0.9624, 0.5268, 0.9688, 0.5512, 0.9191, 0.5589, 0.9208, 0.5394, 0.9731, 0.5758, 0.9734, 0.6008, 0.9232, 0.6021, 0.9223, 0.5804, 0.9713, 0.6262, 0.9681, 0.6509, 0.925, 0.6432, 0.9283, 0.6213, 0.9151, 0.6199, 0.8569, 0.6151, 0.8574, 0.6018, 0.9232, 0.6021, 0.9283, 0.6213, 0.9217, 0.6207, 0.9232, 0.6021, 0.9217, 0.6207, 0.9151, 0.6199, 0.9232, 0.6021, 0.925, 0.6432, 0.9187, 0.6422, 0.9217, 0.6207, 0.9283, 0.6213, 0.9187, 0.6422, 0.9125, 0.6412, 0.9151, 0.6199, 0.9217, 0.6207, 0.9208, 0.6646, 0.9148, 0.6626, 0.9187, 0.6422, 0.925, 0.6432, 0.9148, 0.6626, 0.9083, 0.6621, 0.9125, 0.6412, 0.9187, 0.6422, 0.9191, 0.5589, 0.9147, 0.5415, 0.9208, 0.5394, 0.9191, 0.5589, 0.9083, 0.5426, 0.9147, 0.5415, 0.9232, 0.6021, 0.8574, 0.6018, 0.8565, 0.5869, 0.9223, 0.5804, 0.1524, 0.1618, 0.129, 0.1365, 0.1412, 0.1311, 0.1626, 0.1541, 0.2335, 0.1008, 0.2279, 0.09326, 0.2412, 0.09044, 0.2396, 0.1008, 0.1883, 0.1345, 0.157, 0.1128, 0.1607, 0.09944, 0.1914, 0.1193, 0.1626, 0.1541, 0.1412, 0.1311, 0.1496, 0.1224, 0.1744, 0.1455, 0.2143, 0.1762, 0.2201, 0.1403, 0.2331, 0.1429, 0.2272, 0.1785, 0.129, 0.1365, 0.1386, 0.1283, 0.1412, 0.1311, 0.129, 0.1365, 0.1363, 0.1257, 0.1386, 0.1283, 0.1412, 0.1311, 0.1386, 0.1283, 0.1468, 0.12, 0.1496, 0.1224, 0.1386, 0.1283, 0.1363, 0.1257, 0.1441, 0.1177, 0.1468, 0.12, 0.157, 0.1128, 0.1539, 0.1107, 0.1607, 0.09944, 0.1539, 0.1107, 0.1507, 0.1086, 0.1607, 0.09944, 0.1496, 0.1224, 0.1468, 0.12, 0.1539, 0.1107, 0.157, 0.1128, 0.1468, 0.12, 0.1441, 0.1177, 0.1507, 0.1086, 0.1539, 0.1107, 0.2396, 0.1008, 0.2412, 0.09044, 0.253, 0.09718, 0.2454, 0.1027, 0.3134, 0.4964, 0.2866, 0.4942, 0.2781, 0.4767, 0.3134, 0.4782, 0.08891, 0.6947, 0.0791, 0.6674, 0.1173, 0.6638, 0.1173, 0.6845, 0.9377, 0.0685, 0.9376, 0.05659, 0.9499, 0.04901, 0.96, 0.05564, 0.96, 0.03002, 0.9487, 0.03579, 0.9363, 0.02984, 0.937, 0.01624, 0.9113, 0.02986, 0.9237, 0.05038, 0.9246, 0.05182, 0.9042, 0.06571, 0.96, 0.05564, 0.9499, 0.04901, 0.9487, 0.03579, 0.96, 0.03002, 0.9237, 0.05038, 0.9243, 0.05024, 0.925, 0.05157, 0.9246, 0.05182, 0.9246, 0.05182, 0.925, 0.05157, 0.926, 0.05263, 0.9256, 0.05318, 0.9376, 0.05659, 0.926, 0.05263, 0.925, 0.05157, 0.9284, 0.04923, 0.9042, 0.06571, 0.9246, 0.05182, 0.9256, 0.05318, 0.9377, 0.0685, 0.9284, 0.04923, 0.925, 0.05157, 0.9243, 0.05024, 0.925, 0.03741, 0.925, 0.03741, 0.9243, 0.05024, 0.9237, 0.05038, 0.9113, 0.02986, 0.8963, 0.3476, 0.9063, 0.3533, 0.9046, 0.3675, 0.8937, 0.3744, 0.885, 0.3428, 0.8963, 0.3476, 0.8937, 0.3744, 0.885, 0.38, 0.9455, 0.3409, 0.9368, 0.3464, 0.9115, 0.3379, 0.9128, 0.3272, 0.9455, 0.3781, 0.9342, 0.3733, 0.9368, 0.3464, 0.9455, 0.3409, 0.9177, 0.3937, 0.919, 0.383, 0.9342, 0.3733, 0.9455, 0.3781, 0.9128, 0.3272, 0.9115, 0.3379, 0.8963, 0.3476, 0.885, 0.3428, 0.9122, 0.3488, 0.9143, 0.3564, 0.912, 0.3582, 0.9063, 0.3533, 0.9368, 0.3464, 0.9259, 0.3533, 0.9122, 0.3488, 0.9115, 0.3379, 0.919, 0.383, 0.9184, 0.3721, 0.9242, 0.3675, 0.9342, 0.3733, 0.9115, 0.3379, 0.9122, 0.3488, 0.9063, 0.3533, 0.8963, 0.3476, 0.9342, 0.3733, 0.9242, 0.3675, 0.9259, 0.3533, 0.9368, 0.3464, 0.8937, 0.3744, 0.9046, 0.3675, 0.9184, 0.3721, 0.919, 0.383, 0.9177, 0.3587, 0.9159, 0.3599, 0.9143, 0.3564, 0.9242, 0.3675, 0.9185, 0.3627, 0.9177, 0.3587, 0.9259, 0.3533, 0.9046, 0.3675, 0.9128, 0.3622, 0.9162, 0.3644, 0.9184, 0.3721, 0.9063, 0.3533, 0.912, 0.3582, 0.9128, 0.3622, 0.9046, 0.3675, 0.9259, 0.3533, 0.9177, 0.3587, 0.9143, 0.3564, 0.9122, 0.3488, 0.9184, 0.3721, 0.9162, 0.3644, 0.9185, 0.3627, 0.9242, 0.3675, 0.9162, 0.3644, 0.9147, 0.361, 0.9159, 0.3599, 0.9185, 0.3627, 0.9143, 0.3564, 0.9159, 0.3599, 0.9147, 0.361, 0.912, 0.3582, 0.9185, 0.3627, 0.9159, 0.3599, 0.9177, 0.3587, 0.9128, 0.3622, 0.9147, 0.361, 0.9162, 0.3644, 0.912, 0.3582, 0.9147, 0.361, 0.9128, 0.3622, 0.3388, 0.8484, 0.3308, 0.8199, 0.3803, 0.8147, 0.3855, 0.8435, 0.3925, 0.8685, 0.3477, 0.8833, 0.3388, 0.8484, 0.3855, 0.8435, 0.4764, 0.3211, 0.4913, 0.3169, 0.4945, 0.3663, 0.4766, 0.3674, 0.5084, 0.3162, 0.5307, 0.3113, 0.5337, 0.3531, 0.5095, 0.3667, 0.816, 0.1121, 0.8307, 0.1104, 0.8264, 0.124, 0.8093, 0.1235, 0.5095, 0.3667, 0.5337, 0.3531, 0.5352, 0.3647, 0.5174, 0.3779, 0.8093, 0.1235, 0.8264, 0.124, 0.8275, 0.1396, 0.8146, 0.1395, 0.8168, 0.06448, 0.832, 0.06509, 0.8307, 0.1104, 0.816, 0.1121, 0.7907, 0.06365, 0.8168, 0.06448, 0.816, 0.1121, 0.7907, 0.1121, 0.4962, 0.4116, 0.5004, 0.396, 0.5165, 0.3945, 0.5062, 0.4204, 0.5001, 0.3798, 0.5174, 0.3779, 0.5165, 0.3945, 0.5004, 0.396, 0.7907, 0.1232, 0.8093, 0.1235, 0.8146, 0.1395, 0.7907, 0.1341, 0.4945, 0.3663, 0.5095, 0.3667, 0.5174, 0.3779, 0.5001, 0.3798, 0.7907, 0.1121, 0.816, 0.1121, 0.8093, 0.1235, 0.7907, 0.1232, 0.4913, 0.3169, 0.5084, 0.3162, 0.5095, 0.3667, 0.4945, 0.3663, 0.5063, 0.2879, 0.5062, 0.2653, 0.5281, 0.2646, 0.5319, 0.2873, 0.3792, 0.7856, 0.3292, 0.7871, 0.3309, 0.7546, 0.3816, 0.7597, 0.3308, 0.8199, 0.3292, 0.7871, 0.3792, 0.7856, 0.3803, 0.8147, 0.3854, 0.7322, 0.3367, 0.7225, 0.3466, 0.6945, 0.3925, 0.7053, 0.4646, 0.2921, 0.4568, 0.2705, 0.4822, 0.2667, 0.4865, 0.2879, 0.4865, 0.2879, 0.4822, 0.2667, 0.5062, 0.2653, 0.5063, 0.2879, 0.7907, 0.03021, 0.7907, 0.006904, 0.8156, 0.009788, 0.8167, 0.03286, 0.8167, 0.03286, 0.8156, 0.009788, 0.8385, 0.01248, 0.8373, 0.03484, 0.3816, 0.7597, 0.3309, 0.7546, 0.3367, 0.7225, 0.3854, 0.7322, 0.2158, 0.3989, 0.1903, 0.3976, 0.1981, 0.3802, 0.217, 0.3849, 0.1919, 0.2712, 0.1919, 0.3777, 0.1537, 0.3388, 0.1627, 0.2911, 0.1919, 0.3777, 0.1346, 0.3964, 0.1193, 0.3713, 0.1537, 0.3388, 0.1346, 0.3964, 0.1055, 0.4171, 0.08973, 0.3967, 0.1193, 0.3713, 0.1055, 0.4171, 0.07802, 0.4396, 0.06226, 0.4215, 0.08973, 0.3967, 0.2335, 0.4019, 0.2158, 0.3989, 0.217, 0.3849, 0.2354, 0.3887, 0.217, 0.3849, 0.2258, 0.3272, 0.2472, 0.3311, 0.2354, 0.3887, 0.2282, 0.4255, 0.2151, 0.424, 0.2158, 0.3989, 0.2335, 0.4019, 0.1296, 0.454, 0.1073, 0.4713, 0.07802, 0.4396, 0.1055, 0.4171, 0.1508, 0.4436, 0.1296, 0.454, 0.1055, 0.4171, 0.1346, 0.3964, 0.1919, 0.4329, 0.1508, 0.4436, 0.1346, 0.3964, 0.1919, 0.3777, 0.2151, 0.424, 0.1903, 0.4233, 0.1903, 0.3976, 0.2158, 0.3989, 0.03158, 0.29, 0.1193, 0.3713, 0.08973, 0.3967, 0.005712, 0.3191, 0.05363, 0.2625, 0.1537, 0.3388, 0.1193, 0.3713, 0.03158, 0.29, 0.07574, 0.2342, 0.1627, 0.2911, 0.1537, 0.3388, 0.05363, 0.2625, 0.1981, 0.3802, 0.2042, 0.324, 0.2258, 0.3272, 0.217, 0.3849, 0.005712, 0.3191, 0.08973, 0.3967, 0.06226, 0.4215, -0.01932, 0.3499, 0.4865, 0.2879, 0.5063, 0.2879, 0.508, 0.2995, 0.4893, 0.3, 0.7907, 0.03021, 0.8167, 0.03286, 0.8184, 0.04861, 0.7907, 0.04714, 0.8167, 0.03286, 0.8373, 0.03484, 0.8347, 0.05081, 0.8184, 0.04861, 0.5063, 0.2879, 0.5319, 0.2873, 0.5307, 0.2976, 0.508, 0.2995, 0.4646, 0.2921, 0.4865, 0.2879, 0.4893, 0.3, 0.4748, 0.3064, 0.4893, 0.3, 0.508, 0.2995, 0.5084, 0.3162, 0.4913, 0.3169, 0.7907, 0.04714, 0.8184, 0.04861, 0.8168, 0.06448, 0.7907, 0.06365, 0.8184, 0.04861, 0.8347, 0.05081, 0.832, 0.06509, 0.8168, 0.06448, 0.508, 0.2995, 0.5307, 0.2976, 0.5307, 0.3113, 0.5084, 0.3162, 0.4748, 0.3064, 0.4893, 0.3, 0.4913, 0.3169, 0.4764, 0.3211, 0.525, 0.6038, 0.5252, 0.5795, 0.5542, 0.5766, 0.5556, 0.6065, 0.4242, 0.5967, 0.4296, 0.5676, 0.4766, 0.5756, 0.4758, 0.6025, 0.4758, 0.6025, 0.4766, 0.5756, 0.5011, 0.5776, 0.5028, 0.6017, 0.5556, 0.6065, 0.5542, 0.5766, 0.6013, 0.5809, 0.601, 0.609, 0.5028, 0.6017, 0.5011, 0.5776, 0.5252, 0.5795, 0.525, 0.6038, 0.5234, 0.6057, 0.5526, 0.6076, 0.5459, 0.6318, 0.5199, 0.6259, 0.4237, 0.5977, 0.4784, 0.6038, 0.477, 0.6263, 0.4259, 0.6359, 0.4784, 0.6038, 0.504, 0.6037, 0.5001, 0.6259, 0.477, 0.6263, 0.5526, 0.6076, 0.6011, 0.6099, 0.5977, 0.645, 0.5459, 0.6318, 0.504, 0.6037, 0.5234, 0.6057, 0.5199, 0.6259, 0.5001, 0.6259, 0.525, 0.6038, 0.5234, 0.6057, 0.504, 0.6037, 0.5028, 0.6017, 0.4758, 0.6025, 0.4784, 0.6038, 0.4237, 0.5977, 0.4242, 0.5967, 0.4745, 0.6278, 0.477, 0.6263, 0.5001, 0.6259, 0.4989, 0.6278, 0.5028, 0.6017, 0.504, 0.6037, 0.4784, 0.6038, 0.4758, 0.6025, 0.5484, 0.6337, 0.5459, 0.6318, 0.5977, 0.645, 0.5974, 0.6462, 0.5211, 0.6282, 0.5199, 0.6259, 0.5459, 0.6318, 0.5484, 0.6337, 0.601, 0.609, 0.6011, 0.6099, 0.5526, 0.6076, 0.5556, 0.6065, 0.4989, 0.6278, 0.5001, 0.6259, 0.5199, 0.6259, 0.5211, 0.6282, 0.5556, 0.6065, 0.5526, 0.6076, 0.5234, 0.6057, 0.525, 0.6038, 0.4265, 0.637, 0.4259, 0.6359, 0.477, 0.6263, 0.4745, 0.6278, 0.6282, 0.6037, 0.6635, 0.6059, 0.6281, 0.6074, 0.5901, 0.6149, 0.5727, 0.6048, 0.5905, 0.5951, 0.5905, 0.5951, 0.5727, 0.6048, 0.5182, 0.6043, 0.5479, 0.5945, 0.5727, 0.6048, 0.5901, 0.6149, 0.5478, 0.6144, 0.5182, 0.6043, 0.6289, 0.6197, 0.5893, 0.6132, 0.5728, 0.605, 0.5893, 0.5971, 0.6291, 0.5914, 0.6641, 0.6059, 0.5893, 0.6132, 0.5483, 0.6171, 0.5176, 0.6044, 0.5728, 0.605, 0.5728, 0.605, 0.5176, 0.6044, 0.5486, 0.5925, 0.5893, 0.5971, 0.6283, 0.6137, 0.6289, 0.6197, 0.6641, 0.6059, 0.6914, 0.6062, 0.5897, 0.606, 0.5893, 0.5971, 0.5486, 0.5925, 0.5483, 0.6029, 0.5481, 0.6068, 0.5483, 0.6171, 0.5893, 0.6132, 0.5899, 0.6044, 0.5483, 0.6029, 0.5486, 0.5925, 0.5176, 0.6044, 0.4906, 0.604, 0.6914, 0.6062, 0.6641, 0.6059, 0.6291, 0.5914, 0.6284, 0.5973, 0.4906, 0.604, 0.5176, 0.6044, 0.5483, 0.6171, 0.5481, 0.6068, 0.6284, 0.5973, 0.6291, 0.5914, 0.5893, 0.5971, 0.5897, 0.606, 0.5899, 0.6044, 0.5893, 0.6132, 0.6289, 0.6197, 0.6283, 0.6137, 0.6635, 0.6059, 0.6914, 0.6062, 0.6284, 0.5973, 0.6281, 0.6074, 0.6282, 0.6037, 0.6283, 0.6137, 0.6914, 0.6062, 0.6635, 0.6059, 0.5905, 0.5951, 0.5899, 0.6044, 0.6283, 0.6137, 0.6282, 0.6037, 0.6281, 0.6074, 0.6284, 0.5973, 0.5897, 0.606, 0.5901, 0.6149, 0.5478, 0.6144, 0.5483, 0.6029, 0.4906, 0.604, 0.5182, 0.6043, 0.5182, 0.6043, 0.4906, 0.604, 0.5481, 0.6068, 0.5479, 0.5945, 0.5478, 0.6144, 0.5519, 0.6104, 0.552, 0.6098, 0.5483, 0.6029, 0.5481, 0.6068, 0.5511, 0.6011, 0.5509, 0.5975, 0.5479, 0.5945, 0.6342, 0.646, 0.6367, 0.6379, 0.6388, 0.6373, 0.6361, 0.6465, 0.6193, 0.5714, 0.6174, 0.5802, 0.6153, 0.581, 0.6172, 0.571, 0.5483, 0.6029, 0.552, 0.6098, 0.5733, 0.61, 0.5897, 0.606, 0.5905, 0.5951, 0.5739, 0.5985, 0.5739, 0.6011, 0.5899, 0.6044, 0.5899, 0.6044, 0.5739, 0.6011, 0.5511, 0.6011, 0.5481, 0.6068, 0.5901, 0.6149, 0.5732, 0.6102, 0.5519, 0.6104, 0.5478, 0.6144, 0.5897, 0.606, 0.5733, 0.61, 0.5732, 0.6102, 0.5901, 0.6149, 0.5479, 0.5945, 0.5509, 0.5975, 0.5739, 0.5985, 0.5905, 0.5951, 0.6367, 0.6379, 0.6371, 0.6295, 0.6385, 0.6286, 0.6388, 0.6373, 0.6421, 0.581, 0.6422, 0.5913, 0.6399, 0.5898, 0.6396, 0.5803, 0.6182, 0.6458, 0.6164, 0.6369, 0.6367, 0.6379, 0.6342, 0.646, 0.5983, 0.6478, 0.5974, 0.6375, 0.6144, 0.6362, 0.616, 0.6462, 0.616, 0.6462, 0.6144, 0.6362, 0.6164, 0.6369, 0.6182, 0.6458, 0.6387, 0.5698, 0.6421, 0.581, 0.6396, 0.5803, 0.6364, 0.5705, 0.6364, 0.5705, 0.6396, 0.5803, 0.6174, 0.5802, 0.6193, 0.5714, 0.6172, 0.571, 0.6153, 0.581, 0.5975, 0.5799, 0.5987, 0.5685, 0.6164, 0.6369, 0.6162, 0.6289, 0.6371, 0.6295, 0.6367, 0.6379, 0.5974, 0.6375, 0.5971, 0.6282, 0.6147, 0.6281, 0.6144, 0.6362, 0.6144, 0.6362, 0.6147, 0.6281, 0.6162, 0.6289, 0.6164, 0.6369, 0.6396, 0.5803, 0.6399, 0.5898, 0.6172, 0.5891, 0.6174, 0.5802, 0.6153, 0.581, 0.6148, 0.5903, 0.5971, 0.5899, 0.5975, 0.5799, 0.6174, 0.5802, 0.6172, 0.5891, 0.6148, 0.5903, 0.6153, 0.581, 0.6373, 0.6109, 0.6353, 0.6108, 0.6399, 0.5898, 0.6422, 0.5913, 0.6353, 0.6108, 0.6186, 0.6098, 0.6172, 0.5891, 0.6399, 0.5898, 0.6186, 0.6098, 0.6164, 0.6097, 0.6148, 0.5903, 0.6172, 0.5891, 0.6164, 0.6097, 0.5977, 0.6095, 0.5971, 0.5899, 0.6148, 0.5903, 0.6147, 0.6281, 0.5971, 0.6282, 0.5977, 0.6095, 0.6164, 0.6097, 0.6162, 0.6289, 0.6147, 0.6281, 0.6164, 0.6097, 0.6186, 0.6098, 0.6371, 0.6295, 0.6162, 0.6289, 0.6186, 0.6098, 0.6353, 0.6108, 0.6385, 0.6286, 0.6371, 0.6295, 0.6353, 0.6108, 0.6373, 0.6109, 0.706, 0.6171, 0.7077, 0.6604, 0.6818, 0.6622, 0.6776, 0.6185, 0.8405, 0.6193, 0.8339, 0.6697, 0.781, 0.6645, 0.7838, 0.6123, 0.7838, 0.6123, 0.781, 0.6645, 0.7524, 0.6643, 0.7492, 0.6155, 0.6776, 0.6185, 0.6818, 0.6622, 0.6295, 0.6659, 0.6295, 0.623, 0.7492, 0.6155, 0.7524, 0.6643, 0.7077, 0.6604, 0.706, 0.6171, 0.7032, 0.5908, 0.6746, 0.5915, 0.6728, 0.5764, 0.7008, 0.5727, 0.8439, 0.5712, 0.7856, 0.5805, 0.7859, 0.564, 0.8369, 0.551, 0.7856, 0.5805, 0.7511, 0.5826, 0.7527, 0.5628, 0.7859, 0.564, 0.6746, 0.5915, 0.6295, 0.5938, 0.6295, 0.5769, 0.6728, 0.5764, 0.7511, 0.5826, 0.7032, 0.5908, 0.7008, 0.5727, 0.7527, 0.5628, 0.706, 0.6171, 0.7028, 0.6128, 0.7511, 0.6114, 0.7492, 0.6155, 0.7838, 0.6123, 0.7879, 0.6059, 0.8462, 0.6079, 0.8405, 0.6193, 0.7799, 0.5593, 0.7859, 0.564, 0.7527, 0.5628, 0.7493, 0.5594, 0.7492, 0.6155, 0.7511, 0.6114, 0.7879, 0.6059, 0.7838, 0.6123, 0.6774, 0.5709, 0.6728, 0.5764, 0.6295, 0.5769, 0.6295, 0.5672, 0.7041, 0.5687, 0.7008, 0.5727, 0.6728, 0.5764, 0.6774, 0.5709, 0.6295, 0.623, 0.6295, 0.6134, 0.6739, 0.6126, 0.6776, 0.6185, 0.7493, 0.5594, 0.7527, 0.5628, 0.7008, 0.5727, 0.7041, 0.5687, 0.6776, 0.6185, 0.6739, 0.6126, 0.7028, 0.6128, 0.706, 0.6171, 0.8296, 0.542, 0.8369, 0.551, 0.7859, 0.564, 0.7799, 0.5593, 0.7511, 0.6114, 0.7028, 0.6128, 0.7032, 0.5908, 0.7511, 0.5826, 0.6739, 0.6126, 0.6295, 0.6134, 0.6295, 0.5938, 0.6746, 0.5915, 0.7879, 0.6059, 0.7511, 0.6114, 0.7511, 0.5826, 0.7856, 0.5805, 0.8462, 0.6079, 0.7879, 0.6059, 0.7856, 0.5805, 0.8439, 0.5712, 0.7028, 0.6128, 0.6739, 0.6126, 0.6746, 0.5915, 0.7032, 0.5908, 0.7081, 0.6156, 0.7081, 0.6255, 0.6966, 0.6061, 0.7016, 0.6021, 0.6274, 0.6189, 0.6237, 0.6288, 0.6079, 0.6264, 0.6237, 0.6288, 0.619, 0.6319, 0.6066, 0.6321, 0.6079, 0.6264, 0.619, 0.6319, 0.6161, 0.6421, 0.6066, 0.6321, 0.6323, 0.6409, 0.622, 0.6595, 0.6161, 0.6421, 0.619, 0.6319, 0.7343, 0.6093, 0.7396, 0.6129, 0.7284, 0.6255, 0.7263, 0.6188, 0.6366, 0.6334, 0.6323, 0.6409, 0.619, 0.6319, 0.6237, 0.6288, 0.6494, 0.6189, 0.6366, 0.6334, 0.6237, 0.6288, 0.6274, 0.6189, 0.7263, 0.6188, 0.7284, 0.6255, 0.7081, 0.6255, 0.7081, 0.6156, 0.6636, 0.6316, 0.6486, 0.648, 0.6366, 0.6334, 0.6494, 0.6189, 0.6486, 0.648, 0.6437, 0.6515, 0.6323, 0.6409, 0.6366, 0.6334, 0.6437, 0.6515, 0.6311, 0.6661, 0.622, 0.6595, 0.6323, 0.6409, 0.6114, 0.5644, 0.6274, 0.5691, 0.6229, 0.5856, 0.6065, 0.5821, 0.6065, 0.6505, 0.6231, 0.6479, 0.6274, 0.6639, 0.6114, 0.6685, 0.603, 0.6162, 0.6198, 0.6162, 0.6206, 0.6335, 0.6039, 0.6355, 0.6041, 0.5971, 0.6207, 0.5989, 0.6198, 0.6162, 0.603, 0.6162, 0.6065, 0.5821, 0.6229, 0.5856, 0.6207, 0.5989, 0.6041, 0.5971, 0.6039, 0.6355, 0.6206, 0.6335, 0.6231, 0.6479, 0.6065, 0.6505, 0.3749, 0.5677, 0.3646, 0.5277, 0.3759, 0.5238, 0.3871, 0.5673, 0.3013, 0.5355, 0.2772, 0.5325, 0.295, 0.5117, 0.305, 0.5336, 0.305, 0.5336, 0.295, 0.5117, 0.3134, 0.5146, 0.3136, 0.5319, 0.3138, 0.5474, 0.314, 0.5688, 0.2667, 0.569, 0.304, 0.5439, 0.6412, 0.09578, 0.6105, 0.1083, 0.6152, 0.07529, 0.6354, 0.07887, 0.6354, 0.07887, 0.6152, 0.07529, 0.6112, 0.02195, 0.6428, 0.05047, 0.6664, 0.07654, 0.6917, 0.06999, 0.6921, 0.1293, 0.6535, 0.09724, 0.65, 0.0496, 0.6644, 0.002261, 0.6917, 0.06999, 0.6664, 0.07654, 0.6428, 0.05047, 0.6112, 0.02195, 0.6644, 0.002261, 0.65, 0.0496, 0.6535, 0.09724, 0.6921, 0.1293, 0.6105, 0.1083, 0.6412, 0.09578, 0.2252, 0.1832, 0.2192, 0.1728, 0.215, 0.1645, 0.2242, 0.1574, 0.1991, 0.1734, 0.2101, 0.168, 0.2159, 0.1745, 0.2167, 0.1864, 0.2336, 0.1953, 0.2252, 0.1832, 0.2242, 0.1574, 0.235, 0.1519, 0.2245, 0.2015, 0.2167, 0.1864, 0.2252, 0.1832, 0.2336, 0.1953, 0.1862, 0.1526, 0.2047, 0.1577, 0.1991, 0.1734, 0.1862, 0.1873, 0.235, 0.1519, 0.2242, 0.1574, 0.2081, 0.1564, 0.2033, 0.1373, 0.215, 0.1645, 0.2101, 0.168, 0.2073, 0.161, 0.2094, 0.1594, 0.2192, 0.1728, 0.2159, 0.1745, 0.2101, 0.168, 0.215, 0.1645, 0.2167, 0.1864, 0.2159, 0.1745, 0.2192, 0.1728, 0.2252, 0.1832, 0.2047, 0.1577, 0.2073, 0.161, 0.2101, 0.168, 0.1991, 0.1734, 0.2242, 0.1574, 0.215, 0.1645, 0.2094, 0.1594, 0.2081, 0.1564, 0.2081, 0.1564, 0.2094, 0.1594, 0.2073, 0.161, 0.2047, 0.1577, 0.1692, 0.1428, 0.1561, 0.1442, 0.157, 0.1027, 0.1628, 0.1008, 0.1822, 0.1402, 0.1692, 0.1428, 0.1628, 0.1008, 0.1689, 0.1009, 0.283, 0.1257, 0.2752, 0.1177, 0.3035, 0.09379, 0.3061, 0.09941, 0.2902, 0.1365, 0.283, 0.1257, 0.3061, 0.09941, 0.3087, 0.1049, 0.2752, 0.1177, 0.2686, 0.1087, 0.2984, 0.09027, 0.3035, 0.09379, 0.2686, 0.1087, 0.2586, 0.09944, 0.2934, 0.0868, 0.2984, 0.09027, 0.2331, 0.1429, 0.2396, 0.1008, 0.2454, 0.1027, 0.2461, 0.1443, 0.2201, 0.1403, 0.2335, 0.1008, 0.2396, 0.1008, 0.2331, 0.1429, 0.1363, 0.1257, 0.113, 0.09927, 0.1156, 0.09359, 0.1441, 0.1177, 0.129, 0.1365, 0.1106, 0.105, 0.113, 0.09927, 0.1363, 0.1257, 0.1441, 0.1177, 0.1156, 0.09359, 0.1207, 0.09007, 0.1507, 0.1086, 0.1507, 0.1086, 0.1207, 0.09007, 0.1259, 0.08673, 0.1607, 0.09944, 0.304, 0.5439, 0.2667, 0.569, 0.2772, 0.5325, 0.3013, 0.5355, 0.2927, 0.6377, 0.2694, 0.6101, 0.3132, 0.6012, 0.3152, 0.6276, 0.2694, 0.6101, 0.2667, 0.569, 0.314, 0.5688, 0.3132, 0.6012, 0.2637, 0.5284, 0.2533, 0.569, 0.2398, 0.569, 0.2502, 0.5242, 0.2866, 0.4942, 0.2637, 0.5284, 0.2502, 0.5242, 0.2781, 0.4767, 0.3395, 0.4953, 0.3134, 0.4964, 0.3134, 0.4782, 0.3485, 0.4767, 0.3646, 0.5277, 0.3395, 0.4953, 0.3485, 0.4767, 0.3759, 0.5238, 0.3154, 0.6494, 0.2927, 0.6377, 0.3152, 0.6276, 0.3628, 0.5681, 0.3519, 0.6069, 0.3132, 0.6012, 0.314, 0.5688, 0.3374, 0.637, 0.3154, 0.6494, 0.3152, 0.6276, 0.3519, 0.6069, 0.3374, 0.637, 0.3152, 0.6276, 0.3132, 0.6012, 0.3533, 0.5315, 0.3628, 0.5681, 0.3234, 0.5438, 0.3259, 0.5353, 0.5262, 0.3647, 0.544, 0.3779, 0.5449, 0.3945, 0.5254, 0.3701, 0.6519, 0.6109, 0.6815, 0.6142, 0.6833, 0.6169, 0.652, 0.6142, 0.6982, 0.6508, 0.6794, 0.6503, 0.6812, 0.6468, 0.6985, 0.6469, 0.696, 0.6139, 0.6985, 0.6469, 0.6812, 0.6468, 0.6833, 0.6169, 0.6959, 0.6109, 0.6815, 0.6142, 0.6802, 0.58, 0.6968, 0.5803, 0.3533, 0.5315, 0.3304, 0.5139, 0.3395, 0.4953, 0.3646, 0.5277, 0.3304, 0.5139, 0.3134, 0.5146, 0.3134, 0.4964, 0.3395, 0.4953, 0.295, 0.5117, 0.2772, 0.5325, 0.2637, 0.5284, 0.2866, 0.4942, 0.2772, 0.5325, 0.2667, 0.569, 0.2533, 0.569, 0.2637, 0.5284, 0.3628, 0.5681, 0.3533, 0.5315, 0.3646, 0.5277, 0.3749, 0.5677, 0.3134, 0.5146, 0.295, 0.5117, 0.2866, 0.4942, 0.3134, 0.4964, 0.274, 0.6465, 0.2833, 0.6421, 0.3156, 0.6643, 0.3159, 0.6792, 0.2398, 0.569, 0.2533, 0.569, 0.2598, 0.6121, 0.2503, 0.614, 0.2503, 0.614, 0.2598, 0.6121, 0.2833, 0.6421, 0.274, 0.6465, 0.3564, 0.6451, 0.3159, 0.6792, 0.3156, 0.6643, 0.3469, 0.6411, 0.3871, 0.5673, 0.3787, 0.6115, 0.3653, 0.6092, 0.3749, 0.5677, 0.3787, 0.6115, 0.3564, 0.6451, 0.3469, 0.6411, 0.3653, 0.6092])
me_awang_b.materials.append(mat_skin)
me_awang_b.use_remesh_preserve_volume = False
me_awang_b.use_remesh_preserve_attributes = False
me_awang_b.use_mirror_x = True
me_awang_b.update()

# ---- objects
ob_awang_b = bpy.data.objects.new('Awang B', me_awang_b)

# ---- transforms, parenting, visibility, modifiers, constraints
ob_awang_b.location = (0.0, 0.0, 0.0)
ob_awang_b.lineart.crease_threshold = 0.0
ob_awang_b.use_mesh_mirror_x = True

# ---- collection membership
col_collection_1.objects.link(ob_awang_b)

# ---- scene / render settings (as saved in the file)
scene.frame_start = 1; scene.frame_end = 24; scene.frame_set(1)
scene.render.engine = 'CYCLES'
scene.render.dither_intensity = 0.0
scene.render.film_transparent = True
scene.cycles.use_denoising = False
scene.cycles.samples = 200
scene.cycles.sampling_pattern = 'TABULATED_SOBOL'
scene.cycles.light_sampling_threshold = 0.0
scene.cycles.use_adaptive_sampling = False
scene.cycles.use_light_tree = False
scene.cycles.blur_glossy = 0.0
scene.cycles.sample_clamp_indirect = 0.0
scene.cycles.bake_type = 'ENVIRONMENT'
scene.view_settings.view_transform = 'Standard'
bpy.context.view_layer.update()

# ---- added for rendering (the .blend has no active camera): camera
cam_auto = bpy.data.cameras.new('AutoCamera')
cam_auto.lens = 50.0
cam_auto.sensor_width = 36.0
cam_auto.clip_end = 1000.0
ob_auto_camera = bpy.data.objects.new('AutoCamera', cam_auto)
scene.collection.objects.link(ob_auto_camera)
ob_auto_camera.location = (7.56985, -9.11575, 8.55312)
ob_auto_camera.rotation_euler = (1.09748, -7.21219e-08, 0.694738)
scene.camera = ob_auto_camera
bpy.context.view_layer.update()
